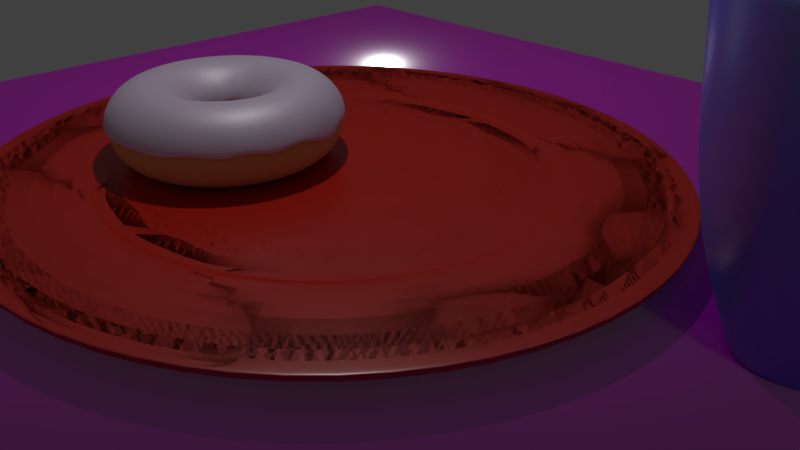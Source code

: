 # Source: Donut5.blend  (saved by Blender 2.79.0; exported with 4.5.12 LTS)
import bpy
from mathutils import Matrix  # noqa: F401  (used for matrix-valued properties, if any)

bpy.ops.wm.read_factory_settings(use_empty=True)
scene = bpy.context.scene
scene.name = 'Scene'

# ---- collections
col_collection_1 = bpy.data.collections.new('Collection 1'); scene.collection.children.link(col_collection_1)
col_collection_2 = bpy.data.collections.new('Collection 2'); scene.collection.children.link(col_collection_2)
col_collection_3 = bpy.data.collections.new('Collection 3'); scene.collection.children.link(col_collection_3)
col_collection_4 = bpy.data.collections.new('Collection 4'); scene.collection.children.link(col_collection_4)
col_collection_4.hide_render = True
col_collection_4.hide_viewport = True

# ---- images (referenced by path relative to the original .blend; pixels are not part of the script)
import os
ASSET_DIR = os.environ.get("B2B_ASSET_DIR", "")  # directory of the original .blend (textures are referenced by path, not embedded)
HERE = os.path.dirname(os.path.abspath(__file__))  # packed textures are extracted next to this script under _unpacked/

def load_image(name, relpath, width, height, colorspace="sRGB"):
    """Load a texture the original file referenced (path relative to the .blend, or extracted next to this script)."""
    p = next((c for c in (os.path.join(HERE, relpath), os.path.join(ASSET_DIR, relpath)) if relpath and os.path.exists(c)), "")
    if p:
        img = bpy.data.images.load(p, check_existing=True)
        img.name = name
    else:  # same state as the original file: an image datablock whose file is absent (Cycles renders it pink)
        img = bpy.data.images.new(name, width, height)
        img.source = "FILE"
        img.filepath = "//" + (relpath or name)
    img.colorspace_settings.name = colorspace
    return img
img_woodfinedark004_col_3k_jpg = load_image('WoodFineDark004_COL_3K.jpg', 'WoodFineDark004_COL_3K.jpg', 1024, 1024, 'sRGB')
img_woodfinedark004_nrm_3k_jpg = load_image('WoodFineDark004_NRM_3K.jpg', 'WoodFineDark004_NRM_3K.jpg', 1024, 1024, 'Non-Color')

# ---- materials (node trees are filled in below, after node groups)
mat_lukier = bpy.data.materials.new('Lukier')
mat_lukier.alpha_threshold = 0.0
mat_lukier.diffuse_color = (0.7379, 0.5972, 0.7991, 1.0)
mat_lukier.roughness = 0.5
mat_ciasto = bpy.data.materials.new('Ciasto')
mat_ciasto.alpha_threshold = 0.0
mat_ciasto.diffuse_color = (0.7106, 0.4043, 0.1603, 1.0)
mat_ciasto.roughness = 0.5
mat_material_001 = bpy.data.materials.new('Material.001')
mat_material_001.alpha_threshold = 0.0
mat_material_001.roughness = 0.5
mat_kubek = bpy.data.materials.new('Kubek')
mat_kubek.alpha_threshold = 0.0
mat_kubek.diffuse_color = (0.07619, 0.1221, 0.7991, 1.0)
mat_kubek.roughness = 0.5
mat_plate = bpy.data.materials.new('Plate')
mat_plate.alpha_threshold = 0.0
mat_plate.roughness = 0.5
mat_sprinklerand = bpy.data.materials.new('SprinkleRand')
mat_sprinklerand.alpha_threshold = 0.0
mat_sprinklerand.roughness = 0.5

# ---- material node trees
mat_lukier.use_nodes = True; mat_lukier.node_tree.nodes.clear()
_N = mat_lukier.node_tree.nodes; _L = mat_lukier.node_tree.links
n0 = _N.new('ShaderNodeOutputMaterial'); n0.name = 'Material Output'; n0.location = (383, 386)
n1 = _N.new('ShaderNodeBsdfDiffuse'); n1.name = 'Diffuse BSDF'; n1.location = (-110, 456)
n1.inputs[0].default_value = (0.7379, 0.5972, 0.7991, 1.0)
n1.inputs[1].default_value = 0.09259
n2 = _N.new('ShaderNodeMixShader'); n2.name = 'Mix Shader'; n2.location = (129, 405)
n2.inputs[0].default_value = 0.2818
n3 = _N.new('ShaderNodeBsdfAnisotropic'); n3.name = 'Glossy BSDF'; n3.location = (-112, 290)
n3.distribution = 'GGX'
n3.inputs[0].default_value = (0.8, 0.7386, 0.75, 1.0)
n3.inputs[1].default_value = 0.5401
_L.new(n2.outputs[0], n0.inputs[0])
_L.new(n3.outputs[0], n2.inputs[2])
_L.new(n1.outputs[0], n2.inputs[1])
n0.is_active_output = True
mat_material_001.use_nodes = True; mat_material_001.node_tree.nodes.clear()
_N = mat_material_001.node_tree.nodes; _L = mat_material_001.node_tree.links
n0 = _N.new('ShaderNodeOutputMaterial'); n0.name = 'Material Output'; n0.location = (378, 300)
n1 = _N.new('ShaderNodeBsdfDiffuse'); n1.name = 'Diffuse BSDF'; n1.location = (-151, 306)
n2 = _N.new('ShaderNodeMixShader'); n2.name = 'Mix Shader'; n2.location = (158, 294)
n2.inputs[0].default_value = 0.2
n3 = _N.new('ShaderNodeTexImage'); n3.name = 'Image Texture'; n3.location = (-487, 285)
n3.width = 140
n3.image = img_woodfinedark004_col_3k_jpg
n4 = _N.new('ShaderNodeNormalMap'); n4.name = 'Normal Map'; n4.location = (-445, -27)
n5 = _N.new('ShaderNodeTexImage'); n5.name = 'Image Texture.001'; n5.location = (-601, -163)
n5.width = 140
n5.image = img_woodfinedark004_nrm_3k_jpg
n6 = _N.new('ShaderNodeBsdfAnisotropic'); n6.name = 'Glossy BSDF'; n6.location = (-103, 113)
n6.distribution = 'GGX'
n6.inputs[1].default_value = 0.1414
_L.new(n1.outputs[0], n2.inputs[1])
_L.new(n2.outputs[0], n0.inputs[0])
_L.new(n6.outputs[0], n2.inputs[2])
_L.new(n3.outputs[0], n1.inputs[0])
_L.new(n5.outputs[0], n4.inputs[1])
_L.new(n4.outputs[0], n1.inputs[2])
_L.new(n4.outputs[0], n6.inputs[4])
n0.is_active_output = True
mat_kubek.use_nodes = True; mat_kubek.node_tree.nodes.clear()
_N = mat_kubek.node_tree.nodes; _L = mat_kubek.node_tree.links
n0 = _N.new('ShaderNodeOutputMaterial'); n0.name = 'Material Output'; n0.location = (411, 300)
n1 = _N.new('ShaderNodeMixShader'); n1.name = 'Mix Shader'; n1.location = (191, 314)
n1.inputs[0].default_value = 0.3
n2 = _N.new('ShaderNodeBsdfAnisotropic'); n2.name = 'Glossy BSDF'; n2.location = (-34, 195)
n2.distribution = 'GGX'
n2.inputs[1].default_value = 0.3162
n3 = _N.new('ShaderNodeBsdfDiffuse'); n3.name = 'Diffuse BSDF'; n3.location = (-39, 337)
n3.inputs[0].default_value = (0.07619, 0.1221, 0.7991, 1.0)
_L.new(n3.outputs[0], n1.inputs[1])
_L.new(n1.outputs[0], n0.inputs[0])
_L.new(n2.outputs[0], n1.inputs[2])
n0.is_active_output = True
mat_plate.use_nodes = True; mat_plate.node_tree.nodes.clear()
_N = mat_plate.node_tree.nodes; _L = mat_plate.node_tree.links
n0 = _N.new('ShaderNodeBsdfAnisotropic'); n0.name = 'Glossy BSDF'; n0.location = (3, 105)
n0.distribution = 'GGX'
n0.inputs[0].default_value = (1.0, 1.0, 1.0, 1.0)
n0.inputs[1].default_value = 0.3162
n1 = _N.new('ShaderNodeOutputMaterial'); n1.name = 'Material Output'; n1.location = (384, 196)
n2 = _N.new('ShaderNodeMixShader'); n2.name = 'Mix Shader'; n2.location = (202, 207)
n2.inputs[0].default_value = 0.1
n3 = _N.new('ShaderNodeBsdfDiffuse'); n3.name = 'Diffuse BSDF'; n3.location = (10, 300)
n3.inputs[0].default_value = (0.5203, 0.007318, 0.0, 1.0)
_L.new(n0.outputs[0], n2.inputs[2])
_L.new(n3.outputs[0], n2.inputs[1])
_L.new(n2.outputs[0], n1.inputs[0])
n1.is_active_output = True
mat_sprinklerand.use_nodes = True; mat_sprinklerand.node_tree.nodes.clear()
_N = mat_sprinklerand.node_tree.nodes; _L = mat_sprinklerand.node_tree.links
n0 = _N.new('ShaderNodeObjectInfo'); n0.name = 'Object Info'; n0.location = (-65, -298)
n1 = _N.new('ShaderNodeValToRGB'); n1.name = 'ColorRamp'; n1.location = (143, -228)
n1.color_ramp.interpolation = 'CONSTANT'
while len(n1.color_ramp.elements) > 1: n1.color_ramp.elements.remove(n1.color_ramp.elements[-1])
n1.color_ramp.elements[0].position = 0.0; n1.color_ramp.elements[0].color = (0.03111, 0.1504, 1.0, 1.0)
_e = n1.color_ramp.elements.new(0.1); _e.color = (0.0, 0.7468, 0.02801, 1.0)
_e = n1.color_ramp.elements.new(0.2); _e.color = (1.0, 1.0, 1.0, 1.0)
_e = n1.color_ramp.elements.new(0.3); _e.color = (0.2624, 0.0, 1.0, 1.0)
_e = n1.color_ramp.elements.new(0.4); _e.color = (0.01113, 1.0, 0.9313, 1.0)
_e = n1.color_ramp.elements.new(0.5); _e.color = (1.0, 0.5895, 0.0, 1.0)
_e = n1.color_ramp.elements.new(0.6); _e.color = (1.0, 0.02182, 0.0, 1.0)
_e = n1.color_ramp.elements.new(0.7); _e.color = (0.1603, 1.0, 0.0, 1.0)
_e = n1.color_ramp.elements.new(0.8); _e.color = (1.0, 0.2041, 0.6666, 1.0)
_e = n1.color_ramp.elements.new(0.9); _e.color = (0.001177, 1.0, 0.1971, 1.0)
_e = n1.color_ramp.elements.new(1.0); _e.color = (0.3441, 1.0, 0.002863, 1.0)
n2 = _N.new('ShaderNodeOutputMaterial'); n2.name = 'Material Output'; n2.location = (865, -235)
n3 = _N.new('ShaderNodeBsdfDiffuse'); n3.name = 'Diffuse BSDF.001'; n3.location = (474, -204)
n4 = _N.new('ShaderNodeBsdfAnisotropic'); n4.name = 'Glossy BSDF'; n4.location = (467, -410)
n4.distribution = 'GGX'
n4.inputs[1].default_value = 0.1414
n5 = _N.new('ShaderNodeMixShader'); n5.name = 'Mix Shader'; n5.location = (664, -325)
n5.inputs[0].default_value = 0.1
_L.new(n0.outputs[5], n1.inputs[0])
_L.new(n1.outputs[0], n3.inputs[0])
_L.new(n5.outputs[0], n2.inputs[0])
_L.new(n3.outputs[0], n5.inputs[1])
_L.new(n4.outputs[0], n5.inputs[2])
n2.is_active_output = True

# ---- world
world_world = bpy.data.worlds.new('World'); scene.world = world_world
world_world.color = (0.05088, 0.05088, 0.05088)
world_world.use_sun_shadow = False
world_world.sun_shadow_jitter_overblur = 0.0
world_world.cycles.sampling_method = 'MANUAL'

# ---- cameras
cam_camera = bpy.data.cameras.new('Camera')
cam_camera.clip_end = 100.0
cam_camera.lens = 35.0
cam_camera.sensor_width = 32.0
cam_camera.sensor_height = 18.0
cam_camera.ortho_scale = 7.314
cam_camera.dof.focus_distance = 0.0

# ---- lights
light_lamp = bpy.data.lights.new('Lamp', 'POINT')
light_lamp.transmission_factor = 0.0
light_lamp.cutoff_distance = 30.0
light_lamp.energy = 500.0
light_lamp.shadow_buffer_clip_start = 1.001
light_lamp.shadow_soft_size = 0.1
light_lamp.shadow_maximum_resolution = 0.006
light_lamp.use_absolute_resolution = True

# ---- meshes
me_torus_003 = bpy.data.meshes.new('Torus.003')
me_torus_003.from_pydata([(1.496, -0.005567, 0.1007), (1.457, 0.0, 0.2034), (1.335, 0.0, 0.3716), (1.155, 0.0, 0.4755), (0.9477, 0.0, 0.4973), (0.75, 0.0, 0.433), (0.5955, 0.0, 0.2939), (0.5109, 0.0, 0.1503), (0.501, -0.0001362, -0.06056), (1.464, 0.3029, 0.003069), (1.425, 0.3029, 0.2034), (1.305, 0.2775, 0.3716), (1.129, 0.24, 0.4755), (0.927, 0.197, 0.4973), (0.7336, 0.1559, 0.433), (0.5825, 0.1238, 0.2939), (0.4998, 0.1062, 0.1704), (0.4926, 0.09943, -0.01646), (1.375, 0.5871, -0.07208), (1.331, 0.5925, 0.2034), (1.219, 0.5428, 0.3716), (1.055, 0.4696, 0.4755), (0.8658, 0.3855, 0.4973), (0.6852, 0.3051, 0.433), (0.544, 0.2422, 0.2939), (0.4668, 0.2078, 0.1555), (0.4619, 0.203, 0.07785), (1.207, 0.8751, 0.08569), (1.179, 0.8563, 0.2034), (1.08, 0.7844, 0.3716), (0.934, 0.6786, 0.4755), (0.7667, 0.5571, 0.4973), (0.6068, 0.4408, 0.433), (0.4818, 0.35, 0.2939), (0.4133, 0.3003, 0.1313), (0.4091, 0.2974, 0.05023), (0.9948, 1.109, -0.008527), (0.9748, 1.083, 0.2034), (0.893, 0.9918, 0.3716), (0.7725, 0.858, 0.4755), (0.6342, 0.7043, 0.4973), (0.5018, 0.5574, 0.433), (0.3985, 0.4425, 0.2939), (0.3419, 0.3797, 0.2077), (0.3448, 0.3728, 0.05525), (0.7357, 1.292, 0.05961), (0.7284, 1.262, 0.2034), (0.6673, 1.156, 0.3716), (0.5773, 0.9998, 0.4755), (0.4739, 0.8208, 0.4973), (0.375, 0.6495, 0.433), (0.2977, 0.5157, 0.2939), (0.2555, 0.4425, 0.16), (0.2479, 0.4421, 0.02049), (0.44, 1.425, 0.08171), (0.4502, 1.385, 0.2034), (0.4124, 1.269, 0.3716), (0.3568, 1.098, 0.4755), (0.2929, 0.9014, 0.4973), (0.2318, 0.7133, 0.433), (0.184, 0.5663, 0.2939), (0.1579, 0.4859, 0.1793), (0.1569, 0.4855, 0.0714), (0.1526, 1.491, 0.1518), (0.1523, 1.449, 0.2034), (0.1395, 1.327, 0.3716), (0.1207, 1.148, 0.4755), (0.09907, 0.9425, 0.4973), (0.0784, 0.7459, 0.433), (0.06225, 0.5922, 0.2939), (0.05341, 0.5081, 0.14), (0.04972, 0.5014, 0.03053), (-0.1721, 1.491, -0.06489), (-0.1523, 1.449, 0.2034), (-0.1395, 1.327, 0.3716), (-0.1207, 1.148, 0.4755), (-0.09907, 0.9425, 0.4973), (-0.0784, 0.7459, 0.433), (-0.06225, 0.5922, 0.2939), (-0.05341, 0.5081, 0.1722), (-0.06227, 0.5066, -0.1091), (-0.4707, 1.427, -0.03127), (-0.4502, 1.385, 0.2034), (-0.4124, 1.269, 0.3716), (-0.3568, 1.098, 0.4755), (-0.2929, 0.9014, 0.4973), (-0.2318, 0.7133, 0.433), (-0.184, 0.5663, 0.2939), (-0.1579, 0.4859, 0.131), (-0.1691, 0.4813, -0.1089), (-0.7532, 1.299, 0.007257), (-0.7284, 1.262, 0.2034), (-0.6673, 1.156, 0.3716), (-0.5773, 0.9998, 0.4755), (-0.4739, 0.8208, 0.4973), (-0.375, 0.6495, 0.433), (-0.2977, 0.5157, 0.2939), (-0.2555, 0.4425, 0.1651), (-0.2642, 0.4414, -0.06485), (-1.012, 1.115, 0.003078), (-0.9748, 1.083, 0.2034), (-0.893, 0.9918, 0.3716), (-0.7725, 0.858, 0.4755), (-0.6342, 0.7043, 0.4973), (-0.5018, 0.5574, 0.433), (-0.3985, 0.4425, 0.2939), (-0.3419, 0.3797, 0.1858), (-0.3481, 0.3791, 0.05021), (-1.219, 0.8817, 0.08599), (-1.179, 0.8563, 0.2034), (-1.08, 0.7844, 0.3716), (-0.934, 0.6786, 0.4755), (-0.7667, 0.5571, 0.4973), (-0.6068, 0.4408, 0.433), (-0.4818, 0.35, 0.2939), (-0.4133, 0.3003, 0.1202), (-0.4188, 0.3002, 0.07402), (-1.371, 0.6101, 0.1083), (-1.331, 0.5925, 0.2034), (-1.219, 0.5428, 0.3716), (-1.055, 0.4696, 0.4755), (-0.8658, 0.3855, 0.4973), (-0.6852, 0.3051, 0.433), (-0.544, 0.2422, 0.2939), (-0.4668, 0.2078, 0.1633), (-0.4721, 0.2072, 0.003545), (-1.474, 0.3119, 0.04399), (-1.425, 0.3029, 0.2034), (-1.305, 0.2775, 0.3716), (-1.129, 0.24, 0.4755), (-0.927, 0.197, 0.4973), (-0.7336, 0.1559, 0.433), (-0.5825, 0.1238, 0.2939), (-0.4998, 0.1062, 0.161), (-0.5008, 0.106, -0.004855), (-1.505, 1.373e-07, 0.02284), (-1.457, 1.274e-07, 0.2034), (-1.335, 1.167e-07, 0.3716), (-1.155, 1.009e-07, 0.4755), (-0.9477, 8.285e-08, 0.4973), (-0.75, 6.557e-08, 0.433), (-0.5955, 5.206e-08, 0.2939), (-0.5109, 4.467e-08, 0.1697), (-0.5189, 5.504e-08, -0.01004), (-1.47, -0.3119, -0.004588), (-1.425, -0.3029, 0.2034), (-1.305, -0.2775, 0.3716), (-1.129, -0.24, 0.4755), (-0.927, -0.197, 0.4973), (-0.7336, -0.1559, 0.433), (-0.5825, -0.1238, 0.2939), (-0.4998, -0.1062, 0.1635), (-0.5, -0.1062, -0.02313), (-1.371, -0.6101, 0.01292), (-1.331, -0.5925, 0.2034), (-1.219, -0.5428, 0.3716), (-1.055, -0.4696, 0.4755), (-0.8658, -0.3855, 0.4973), (-0.6852, -0.3051, 0.433), (-0.544, -0.2422, 0.2939), (-0.4668, -0.2078, 0.1374), (-0.4713, -0.2078, -0.1155), (-1.214, -0.8817, 0.05348), (-1.179, -0.8563, 0.2034), (-1.08, -0.7844, 0.3716), (-0.934, -0.6786, 0.4755), (-0.7667, -0.5571, 0.4973), (-0.6068, -0.4408, 0.433), (-0.4818, -0.35, 0.2939), (-0.4133, -0.3003, 0.1823), (-0.4169, -0.3003, -0.00974), (-1.005, -1.115, 0.0321), (-0.9748, -1.083, 0.2034), (-0.893, -0.9918, 0.3716), (-0.7725, -0.858, 0.4755), (-0.6342, -0.7043, 0.4973), (-0.5018, -0.5574, 0.433), (-0.3985, -0.4425, 0.2939), (-0.3419, -0.3797, 0.139), (-0.3443, -0.3797, 0.01514), (-0.7512, -1.299, 0.04659), (-0.7284, -1.262, 0.2034), (-0.6673, -1.156, 0.3716), (-0.5773, -0.9998, 0.4755), (-0.4739, -0.8208, 0.4973), (-0.375, -0.6495, 0.433), (-0.2977, -0.5157, 0.2939), (-0.2555, -0.4425, 0.128), (-0.2631, -0.4425, 0.003054), (-0.4641, -1.427, 0.02378), (-0.4502, -1.385, 0.2034), (-0.4124, -1.269, 0.3716), (-0.3568, -1.098, 0.4755), (-0.2929, -0.9014, 0.4973), (-0.2318, -0.7133, 0.433), (-0.184, -0.5663, 0.2939), (-0.1579, -0.4859, 0.1307), (-0.1619, -0.4862, -0.003153), (-0.1573, -1.492, 0.007297), (-0.1523, -1.449, 0.2034), (-0.1395, -1.327, 0.3716), (-0.1207, -1.148, 0.4755), (-0.09907, -0.9425, 0.4973), (-0.0784, -0.7459, 0.433), (-0.06225, -0.5922, 0.2939), (-0.05341, -0.5081, 0.1823), (-0.05661, -0.5086, -0.03246), (0.1554, -1.492, 0.0415), (0.1523, -1.449, 0.2034), (0.1395, -1.327, 0.3716), (0.1207, -1.148, 0.4755), (0.09906, -0.9425, 0.4973), (0.0784, -0.7459, 0.433), (0.06225, -0.5922, 0.2939), (0.05341, -0.5081, 0.144), (0.04553, -0.5082, -0.08645), (0.463, -1.427, 0.01885), (0.4502, -1.385, 0.2034), (0.4124, -1.269, 0.3716), (0.3568, -1.098, 0.4755), (0.2929, -0.9014, 0.4973), (0.2318, -0.7133, 0.433), (0.184, -0.5663, 0.2939), (0.1579, -0.4859, 0.2028), (0.1511, -0.4867, -0.07671), (0.747, -1.299, 0.007643), (0.7284, -1.262, 0.2034), (0.6673, -1.156, 0.3716), (0.5773, -0.9998, 0.4755), (0.4739, -0.8208, 0.4973), (0.375, -0.6495, 0.433), (0.2977, -0.5157, 0.2939), (0.2555, -0.4425, 0.1549), (0.2508, -0.4466, -0.008574), (1.001, -1.116, 0.07394), (0.9748, -1.083, 0.2034), (0.893, -0.9918, 0.3716), (0.7725, -0.858, 0.4755), (0.6342, -0.7043, 0.4973), (0.5018, -0.5574, 0.433), (0.3985, -0.4425, 0.2939), (0.3419, -0.3797, 0.2056), (0.3325, -0.3805, -0.03597), (1.212, -0.8821, -0.01124), (1.179, -0.8563, 0.2034), (1.08, -0.7844, 0.3716), (0.934, -0.6786, 0.4755), (0.7667, -0.5571, 0.4973), (0.6068, -0.4408, 0.433), (0.4818, -0.35, 0.2939), (0.4133, -0.3003, 0.1727), (0.4162, -0.3064, -0.01521), (1.369, -0.6136, 0.09505), (1.331, -0.5925, 0.2034), (1.219, -0.5428, 0.3716), (1.055, -0.4696, 0.4755), (0.8658, -0.3855, 0.4973), (0.6852, -0.3051, 0.433), (0.544, -0.2422, 0.2939), (0.4668, -0.2078, 0.1666), (0.4651, -0.2129, -0.04719), (1.47, -0.3209, -0.01536), (1.425, -0.3029, 0.2034), (1.305, -0.2775, 0.3716), (1.129, -0.24, 0.4755), (0.927, -0.197, 0.4973), (0.7336, -0.1559, 0.433), (0.5825, -0.1238, 0.2939), (0.4998, -0.1062, 0.1938), (0.5008, -0.1142, -0.02413)], [], [(0, 1, 10, 9), (1, 2, 11, 10), (2, 3, 12, 11), (3, 4, 13, 12), (4, 5, 14, 13), (5, 6, 15, 14), (6, 7, 16, 15), (7, 8, 17, 16), (9, 10, 19, 18), (10, 11, 20, 19), (11, 12, 21, 20), (12, 13, 22, 21), (13, 14, 23, 22), (14, 15, 24, 23), (15, 16, 25, 24), (16, 17, 26, 25), (18, 19, 28, 27), (19, 20, 29, 28), (20, 21, 30, 29), (21, 22, 31, 30), (22, 23, 32, 31), (23, 24, 33, 32), (24, 25, 34, 33), (25, 26, 35, 34), (27, 28, 37, 36), (28, 29, 38, 37), (29, 30, 39, 38), (30, 31, 40, 39), (31, 32, 41, 40), (32, 33, 42, 41), (33, 34, 43, 42), (34, 35, 44, 43), (36, 37, 46, 45), (37, 38, 47, 46), (38, 39, 48, 47), (39, 40, 49, 48), (40, 41, 50, 49), (41, 42, 51, 50), (42, 43, 52, 51), (43, 44, 53, 52), (45, 46, 55, 54), (46, 47, 56, 55), (47, 48, 57, 56), (48, 49, 58, 57), (49, 50, 59, 58), (50, 51, 60, 59), (51, 52, 61, 60), (52, 53, 62, 61), (54, 55, 64, 63), (55, 56, 65, 64), (56, 57, 66, 65), (57, 58, 67, 66), (58, 59, 68, 67), (59, 60, 69, 68), (60, 61, 70, 69), (61, 62, 71, 70), (63, 64, 73, 72), (64, 65, 74, 73), (65, 66, 75, 74), (66, 67, 76, 75), (67, 68, 77, 76), (68, 69, 78, 77), (69, 70, 79, 78), (70, 71, 80, 79), (72, 73, 82, 81), (73, 74, 83, 82), (74, 75, 84, 83), (75, 76, 85, 84), (76, 77, 86, 85), (77, 78, 87, 86), (78, 79, 88, 87), (79, 80, 89, 88), (81, 82, 91, 90), (82, 83, 92, 91), (83, 84, 93, 92), (84, 85, 94, 93), (85, 86, 95, 94), (86, 87, 96, 95), (87, 88, 97, 96), (88, 89, 98, 97), (90, 91, 100, 99), (91, 92, 101, 100), (92, 93, 102, 101), (93, 94, 103, 102), (94, 95, 104, 103), (95, 96, 105, 104), (96, 97, 106, 105), (97, 98, 107, 106), (99, 100, 109, 108), (100, 101, 110, 109), (101, 102, 111, 110), (102, 103, 112, 111), (103, 104, 113, 112), (104, 105, 114, 113), (105, 106, 115, 114), (106, 107, 116, 115), (108, 109, 118, 117), (109, 110, 119, 118), (110, 111, 120, 119), (111, 112, 121, 120), (112, 113, 122, 121), (113, 114, 123, 122), (114, 115, 124, 123), (115, 116, 125, 124), (117, 118, 127, 126), (118, 119, 128, 127), (119, 120, 129, 128), (120, 121, 130, 129), (121, 122, 131, 130), (122, 123, 132, 131), (123, 124, 133, 132), (124, 125, 134, 133), (126, 127, 136, 135), (127, 128, 137, 136), (128, 129, 138, 137), (129, 130, 139, 138), (130, 131, 140, 139), (131, 132, 141, 140), (132, 133, 142, 141), (133, 134, 143, 142), (135, 136, 145, 144), (136, 137, 146, 145), (137, 138, 147, 146), (138, 139, 148, 147), (139, 140, 149, 148), (140, 141, 150, 149), (141, 142, 151, 150), (142, 143, 152, 151), (144, 145, 154, 153), (145, 146, 155, 154), (146, 147, 156, 155), (147, 148, 157, 156), (148, 149, 158, 157), (149, 150, 159, 158), (150, 151, 160, 159), (151, 152, 161, 160), (153, 154, 163, 162), (154, 155, 164, 163), (155, 156, 165, 164), (156, 157, 166, 165), (157, 158, 167, 166), (158, 159, 168, 167), (159, 160, 169, 168), (160, 161, 170, 169), (162, 163, 172, 171), (163, 164, 173, 172), (164, 165, 174, 173), (165, 166, 175, 174), (166, 167, 176, 175), (167, 168, 177, 176), (168, 169, 178, 177), (169, 170, 179, 178), (171, 172, 181, 180), (172, 173, 182, 181), (173, 174, 183, 182), (174, 175, 184, 183), (175, 176, 185, 184), (176, 177, 186, 185), (177, 178, 187, 186), (178, 179, 188, 187), (180, 181, 190, 189), (181, 182, 191, 190), (182, 183, 192, 191), (183, 184, 193, 192), (184, 185, 194, 193), (185, 186, 195, 194), (186, 187, 196, 195), (187, 188, 197, 196), (189, 190, 199, 198), (190, 191, 200, 199), (191, 192, 201, 200), (192, 193, 202, 201), (193, 194, 203, 202), (194, 195, 204, 203), (195, 196, 205, 204), (196, 197, 206, 205), (198, 199, 208, 207), (199, 200, 209, 208), (200, 201, 210, 209), (201, 202, 211, 210), (202, 203, 212, 211), (203, 204, 213, 212), (204, 205, 214, 213), (205, 206, 215, 214), (207, 208, 217, 216), (208, 209, 218, 217), (209, 210, 219, 218), (210, 211, 220, 219), (211, 212, 221, 220), (212, 213, 222, 221), (213, 214, 223, 222), (214, 215, 224, 223), (216, 217, 226, 225), (217, 218, 227, 226), (218, 219, 228, 227), (219, 220, 229, 228), (220, 221, 230, 229), (221, 222, 231, 230), (222, 223, 232, 231), (223, 224, 233, 232), (225, 226, 235, 234), (226, 227, 236, 235), (227, 228, 237, 236), (228, 229, 238, 237), (229, 230, 239, 238), (230, 231, 240, 239), (231, 232, 241, 240), (232, 233, 242, 241), (234, 235, 244, 243), (235, 236, 245, 244), (236, 237, 246, 245), (237, 238, 247, 246), (238, 239, 248, 247), (239, 240, 249, 248), (240, 241, 250, 249), (241, 242, 251, 250), (243, 244, 253, 252), (244, 245, 254, 253), (245, 246, 255, 254), (246, 247, 256, 255), (247, 248, 257, 256), (248, 249, 258, 257), (249, 250, 259, 258), (250, 251, 260, 259), (252, 253, 262, 261), (253, 254, 263, 262), (254, 255, 264, 263), (255, 256, 265, 264), (256, 257, 266, 265), (257, 258, 267, 266), (258, 259, 268, 267), (259, 260, 269, 268), (261, 262, 1, 0), (262, 263, 2, 1), (263, 264, 3, 2), (264, 265, 4, 3), (265, 266, 5, 4), (266, 267, 6, 5), (267, 268, 7, 6), (268, 269, 8, 7)])
me_torus_003.polygons.foreach_set('use_smooth', [True] * 240)
me_torus_003.materials.append(mat_lukier)
me_torus_003.use_remesh_preserve_volume = False
me_torus_003.use_remesh_preserve_attributes = False
me_torus_003.use_mirror_vertex_groups = False
me_torus_003.update()
me_torus_002 = bpy.data.meshes.new('Torus.002')
me_torus_002.from_pydata([(1.5, 0.0, 0.0), (1.457, 0.0, 0.2034), (1.335, 0.0, 0.3716), (1.155, 0.0, 0.4755), (0.9477, 0.0, 0.4973), (0.75, 0.0, 0.433), (0.5955, 0.0, 0.2939), (0.5109, 0.0, 0.104), (0.5109, 0.0, -0.104), (0.5955, 0.0, -0.2939), (0.75, 0.0, -0.433), (0.9477, 0.0, -0.4973), (1.155, 0.0, -0.4755), (1.335, 0.0, -0.3716), (1.457, 0.0, -0.2034), (1.467, 0.3119, 0.0), (1.425, 0.3029, 0.2034), (1.305, 0.2775, 0.3716), (1.129, 0.24, 0.4755), (0.927, 0.197, 0.4973), (0.7336, 0.1559, 0.433), (0.5825, 0.1238, 0.2939), (0.4998, 0.1062, 0.104), (0.4998, 0.1062, -0.104), (0.5825, 0.1238, -0.2939), (0.7336, 0.1559, -0.433), (0.927, 0.197, -0.4973), (1.129, 0.24, -0.4755), (1.305, 0.2775, -0.3716), (1.425, 0.3029, -0.2034), (1.37, 0.6101, 0.0), (1.331, 0.5925, 0.2034), (1.219, 0.5428, 0.3716), (1.055, 0.4696, 0.4755), (0.8658, 0.3855, 0.4973), (0.6852, 0.3051, 0.433), (0.544, 0.2422, 0.2939), (0.4668, 0.2078, 0.104), (0.4668, 0.2078, -0.104), (0.544, 0.2422, -0.2939), (0.6852, 0.3051, -0.433), (0.8658, 0.3855, -0.4973), (1.055, 0.4696, -0.4755), (1.219, 0.5428, -0.3716), (1.331, 0.5925, -0.2034), (1.214, 0.8817, 0.0), (1.179, 0.8563, 0.2034), (1.08, 0.7844, 0.3716), (0.934, 0.6786, 0.4755), (0.7667, 0.5571, 0.4973), (0.6068, 0.4408, 0.433), (0.4818, 0.35, 0.2939), (0.4133, 0.3003, 0.104), (0.4133, 0.3003, -0.104), (0.4818, 0.35, -0.2939), (0.6068, 0.4408, -0.433), (0.7667, 0.5571, -0.4973), (0.934, 0.6786, -0.4755), (1.08, 0.7844, -0.3716), (1.179, 0.8563, -0.2034), (1.004, 1.115, 0.0), (0.9748, 1.083, 0.2034), (0.893, 0.9918, 0.3716), (0.7725, 0.858, 0.4755), (0.6342, 0.7043, 0.4973), (0.5018, 0.5574, 0.433), (0.3985, 0.4425, 0.2939), (0.3419, 0.3797, 0.104), (0.3419, 0.3797, -0.104), (0.3985, 0.4425, -0.2939), (0.5018, 0.5574, -0.433), (0.6342, 0.7043, -0.4973), (0.7725, 0.858, -0.4755), (0.893, 0.9918, -0.3716), (0.9748, 1.083, -0.2034), (0.75, 1.299, 0.0), (0.7284, 1.262, 0.2034), (0.6673, 1.156, 0.3716), (0.5773, 0.9998, 0.4755), (0.4739, 0.8208, 0.4973), (0.375, 0.6495, 0.433), (0.2977, 0.5157, 0.2939), (0.2555, 0.4425, 0.104), (0.2555, 0.4425, -0.104), (0.2977, 0.5157, -0.2939), (0.375, 0.6495, -0.433), (0.4739, 0.8208, -0.4973), (0.5773, 0.9998, -0.4755), (0.6673, 1.156, -0.3716), (0.7284, 1.262, -0.2034), (0.4635, 1.427, 0.0), (0.4502, 1.385, 0.2034), (0.4124, 1.269, 0.3716), (0.3568, 1.098, 0.4755), (0.2929, 0.9014, 0.4973), (0.2318, 0.7133, 0.433), (0.184, 0.5663, 0.2939), (0.1579, 0.4859, 0.104), (0.1579, 0.4859, -0.104), (0.184, 0.5663, -0.2939), (0.2318, 0.7133, -0.433), (0.2929, 0.9014, -0.4973), (0.3568, 1.098, -0.4755), (0.4124, 1.269, -0.3716), (0.4502, 1.385, -0.2034), (0.1568, 1.492, 0.0), (0.1523, 1.449, 0.2034), (0.1395, 1.327, 0.3716), (0.1207, 1.148, 0.4755), (0.09907, 0.9425, 0.4973), (0.0784, 0.7459, 0.433), (0.06225, 0.5922, 0.2939), (0.05341, 0.5081, 0.104), (0.05341, 0.5081, -0.104), (0.06225, 0.5922, -0.2939), (0.0784, 0.7459, -0.433), (0.09907, 0.9425, -0.4973), (0.1207, 1.148, -0.4755), (0.1395, 1.327, -0.3716), (0.1523, 1.449, -0.2034), (-0.1568, 1.492, 0.0), (-0.1523, 1.449, 0.2034), (-0.1395, 1.327, 0.3716), (-0.1207, 1.148, 0.4755), (-0.09907, 0.9425, 0.4973), (-0.0784, 0.7459, 0.433), (-0.06225, 0.5922, 0.2939), (-0.05341, 0.5081, 0.104), (-0.05341, 0.5081, -0.104), (-0.06225, 0.5922, -0.2939), (-0.0784, 0.7459, -0.433), (-0.09907, 0.9425, -0.4973), (-0.1207, 1.148, -0.4755), (-0.1395, 1.327, -0.3716), (-0.1523, 1.449, -0.2034), (-0.4635, 1.427, 0.0), (-0.4502, 1.385, 0.2034), (-0.4124, 1.269, 0.3716), (-0.3568, 1.098, 0.4755), (-0.2929, 0.9014, 0.4973), (-0.2318, 0.7133, 0.433), (-0.184, 0.5663, 0.2939), (-0.1579, 0.4859, 0.104), (-0.1579, 0.4859, -0.104), (-0.184, 0.5663, -0.2939), (-0.2318, 0.7133, -0.433), (-0.2929, 0.9014, -0.4973), (-0.3568, 1.098, -0.4755), (-0.4124, 1.269, -0.3716), (-0.4502, 1.385, -0.2034), (-0.75, 1.299, 0.0), (-0.7284, 1.262, 0.2034), (-0.6673, 1.156, 0.3716), (-0.5773, 0.9998, 0.4755), (-0.4739, 0.8208, 0.4973), (-0.375, 0.6495, 0.433), (-0.2977, 0.5157, 0.2939), (-0.2555, 0.4425, 0.104), (-0.2555, 0.4425, -0.104), (-0.2977, 0.5157, -0.2939), (-0.375, 0.6495, -0.433), (-0.4739, 0.8208, -0.4973), (-0.5773, 0.9998, -0.4755), (-0.6673, 1.156, -0.3716), (-0.7284, 1.262, -0.2034), (-1.004, 1.115, 0.0), (-0.9748, 1.083, 0.2034), (-0.893, 0.9918, 0.3716), (-0.7725, 0.858, 0.4755), (-0.6342, 0.7043, 0.4973), (-0.5018, 0.5574, 0.433), (-0.3985, 0.4425, 0.2939), (-0.3419, 0.3797, 0.104), (-0.3419, 0.3797, -0.104), (-0.3985, 0.4425, -0.2939), (-0.5018, 0.5574, -0.433), (-0.6342, 0.7043, -0.4973), (-0.7725, 0.858, -0.4755), (-0.893, 0.9918, -0.3716), (-0.9748, 1.083, -0.2034), (-1.214, 0.8817, 0.0), (-1.179, 0.8563, 0.2034), (-1.08, 0.7844, 0.3716), (-0.934, 0.6786, 0.4755), (-0.7667, 0.5571, 0.4973), (-0.6068, 0.4408, 0.433), (-0.4818, 0.35, 0.2939), (-0.4133, 0.3003, 0.104), (-0.4133, 0.3003, -0.104), (-0.4818, 0.35, -0.2939), (-0.6068, 0.4408, -0.433), (-0.7667, 0.5571, -0.4973), (-0.934, 0.6786, -0.4755), (-1.08, 0.7844, -0.3716), (-1.179, 0.8563, -0.2034), (-1.37, 0.6101, 0.0), (-1.331, 0.5925, 0.2034), (-1.219, 0.5428, 0.3716), (-1.055, 0.4696, 0.4755), (-0.8658, 0.3855, 0.4973), (-0.6852, 0.3051, 0.433), (-0.544, 0.2422, 0.2939), (-0.4668, 0.2078, 0.104), (-0.4668, 0.2078, -0.104), (-0.544, 0.2422, -0.2939), (-0.6852, 0.3051, -0.433), (-0.8658, 0.3855, -0.4973), (-1.055, 0.4696, -0.4755), (-1.219, 0.5428, -0.3716), (-1.331, 0.5925, -0.2034), (-1.467, 0.3119, 0.0), (-1.425, 0.3029, 0.2034), (-1.305, 0.2775, 0.3716), (-1.129, 0.24, 0.4755), (-0.927, 0.197, 0.4973), (-0.7336, 0.1559, 0.433), (-0.5825, 0.1238, 0.2939), (-0.4998, 0.1062, 0.104), (-0.4998, 0.1062, -0.104), (-0.5825, 0.1238, -0.2939), (-0.7336, 0.1559, -0.433), (-0.927, 0.197, -0.4973), (-1.129, 0.24, -0.4755), (-1.305, 0.2775, -0.3716), (-1.425, 0.3029, -0.2034), (-1.5, 1.311e-07, 0.0), (-1.457, 1.274e-07, 0.2034), (-1.335, 1.167e-07, 0.3716), (-1.155, 1.009e-07, 0.4755), (-0.9477, 8.285e-08, 0.4973), (-0.75, 6.557e-08, 0.433), (-0.5955, 5.206e-08, 0.2939), (-0.5109, 4.467e-08, 0.104), (-0.5109, 4.467e-08, -0.104), (-0.5955, 5.206e-08, -0.2939), (-0.75, 6.557e-08, -0.433), (-0.9477, 8.285e-08, -0.4973), (-1.155, 1.009e-07, -0.4755), (-1.335, 1.167e-07, -0.3716), (-1.457, 1.274e-07, -0.2034), (-1.467, -0.3119, 0.0), (-1.425, -0.3029, 0.2034), (-1.305, -0.2775, 0.3716), (-1.129, -0.24, 0.4755), (-0.927, -0.197, 0.4973), (-0.7336, -0.1559, 0.433), (-0.5825, -0.1238, 0.2939), (-0.4998, -0.1062, 0.104), (-0.4998, -0.1062, -0.104), (-0.5825, -0.1238, -0.2939), (-0.7336, -0.1559, -0.433), (-0.927, -0.197, -0.4973), (-1.129, -0.24, -0.4755), (-1.305, -0.2775, -0.3716), (-1.425, -0.3029, -0.2034), (-1.37, -0.6101, 0.0), (-1.331, -0.5925, 0.2034), (-1.219, -0.5428, 0.3716), (-1.055, -0.4696, 0.4755), (-0.8658, -0.3855, 0.4973), (-0.6852, -0.3051, 0.433), (-0.544, -0.2422, 0.2939), (-0.4668, -0.2078, 0.104), (-0.4668, -0.2078, -0.104), (-0.544, -0.2422, -0.2939), (-0.6852, -0.3051, -0.433), (-0.8658, -0.3855, -0.4973), (-1.055, -0.4696, -0.4755), (-1.219, -0.5428, -0.3716), (-1.331, -0.5925, -0.2034), (-1.214, -0.8817, 0.0), (-1.179, -0.8563, 0.2034), (-1.08, -0.7844, 0.3716), (-0.934, -0.6786, 0.4755), (-0.7667, -0.5571, 0.4973), (-0.6068, -0.4408, 0.433), (-0.4818, -0.35, 0.2939), (-0.4133, -0.3003, 0.104), (-0.4133, -0.3003, -0.104), (-0.4818, -0.35, -0.2939), (-0.6068, -0.4408, -0.433), (-0.7667, -0.5571, -0.4973), (-0.934, -0.6786, -0.4755), (-1.08, -0.7844, -0.3716), (-1.179, -0.8563, -0.2034), (-1.004, -1.115, 0.0), (-0.9748, -1.083, 0.2034), (-0.893, -0.9918, 0.3716), (-0.7725, -0.858, 0.4755), (-0.6342, -0.7043, 0.4973), (-0.5018, -0.5574, 0.433), (-0.3985, -0.4425, 0.2939), (-0.3419, -0.3797, 0.104), (-0.3419, -0.3797, -0.104), (-0.3985, -0.4425, -0.2939), (-0.5018, -0.5574, -0.433), (-0.6342, -0.7043, -0.4973), (-0.7725, -0.858, -0.4755), (-0.893, -0.9918, -0.3716), (-0.9748, -1.083, -0.2034), (-0.75, -1.299, 0.0), (-0.7284, -1.262, 0.2034), (-0.6673, -1.156, 0.3716), (-0.5773, -0.9998, 0.4755), (-0.4739, -0.8208, 0.4973), (-0.375, -0.6495, 0.433), (-0.2977, -0.5157, 0.2939), (-0.2555, -0.4425, 0.104), (-0.2555, -0.4425, -0.104), (-0.2977, -0.5157, -0.2939), (-0.375, -0.6495, -0.433), (-0.4739, -0.8208, -0.4973), (-0.5773, -0.9998, -0.4755), (-0.6673, -1.156, -0.3716), (-0.7284, -1.262, -0.2034), (-0.4635, -1.427, 0.0), (-0.4502, -1.385, 0.2034), (-0.4124, -1.269, 0.3716), (-0.3568, -1.098, 0.4755), (-0.2929, -0.9014, 0.4973), (-0.2318, -0.7133, 0.433), (-0.184, -0.5663, 0.2939), (-0.1579, -0.4859, 0.104), (-0.1579, -0.4859, -0.104), (-0.184, -0.5663, -0.2939), (-0.2318, -0.7133, -0.433), (-0.2929, -0.9014, -0.4973), (-0.3568, -1.098, -0.4755), (-0.4124, -1.269, -0.3716), (-0.4502, -1.385, -0.2034), (-0.1568, -1.492, 0.0), (-0.1523, -1.449, 0.2034), (-0.1395, -1.327, 0.3716), (-0.1207, -1.148, 0.4755), (-0.09907, -0.9425, 0.4973), (-0.0784, -0.7459, 0.433), (-0.06225, -0.5922, 0.2939), (-0.05341, -0.5081, 0.104), (-0.05341, -0.5081, -0.104), (-0.06225, -0.5922, -0.2939), (-0.0784, -0.7459, -0.433), (-0.09907, -0.9425, -0.4973), (-0.1207, -1.148, -0.4755), (-0.1395, -1.327, -0.3716), (-0.1523, -1.449, -0.2034), (0.1568, -1.492, 0.0), (0.1523, -1.449, 0.2034), (0.1395, -1.327, 0.3716), (0.1207, -1.148, 0.4755), (0.09906, -0.9425, 0.4973), (0.0784, -0.7459, 0.433), (0.06225, -0.5922, 0.2939), (0.05341, -0.5081, 0.104), (0.05341, -0.5081, -0.104), (0.06225, -0.5922, -0.2939), (0.0784, -0.7459, -0.433), (0.09906, -0.9425, -0.4973), (0.1207, -1.148, -0.4755), (0.1395, -1.327, -0.3716), (0.1523, -1.449, -0.2034), (0.4635, -1.427, 0.0), (0.4502, -1.385, 0.2034), (0.4124, -1.269, 0.3716), (0.3568, -1.098, 0.4755), (0.2929, -0.9014, 0.4973), (0.2318, -0.7133, 0.433), (0.184, -0.5663, 0.2939), (0.1579, -0.4859, 0.104), (0.1579, -0.4859, -0.104), (0.184, -0.5663, -0.2939), (0.2318, -0.7133, -0.433), (0.2929, -0.9014, -0.4973), (0.3568, -1.098, -0.4755), (0.4124, -1.269, -0.3716), (0.4502, -1.385, -0.2034), (0.75, -1.299, 0.0), (0.7284, -1.262, 0.2034), (0.6673, -1.156, 0.3716), (0.5773, -0.9998, 0.4755), (0.4739, -0.8208, 0.4973), (0.375, -0.6495, 0.433), (0.2977, -0.5157, 0.2939), (0.2555, -0.4425, 0.104), (0.2555, -0.4425, -0.104), (0.2977, -0.5157, -0.2939), (0.375, -0.6495, -0.433), (0.4739, -0.8208, -0.4973), (0.5773, -0.9998, -0.4755), (0.6673, -1.156, -0.3716), (0.7284, -1.262, -0.2034), (1.004, -1.115, 0.0), (0.9748, -1.083, 0.2034), (0.893, -0.9918, 0.3716), (0.7725, -0.858, 0.4755), (0.6342, -0.7043, 0.4973), (0.5018, -0.5574, 0.433), (0.3985, -0.4425, 0.2939), (0.3419, -0.3797, 0.104), (0.3419, -0.3797, -0.104), (0.3985, -0.4425, -0.2939), (0.5018, -0.5574, -0.433), (0.6342, -0.7043, -0.4973), (0.7725, -0.858, -0.4755), (0.893, -0.9918, -0.3716), (0.9748, -1.083, -0.2034), (1.214, -0.8817, 0.0), (1.179, -0.8563, 0.2034), (1.08, -0.7844, 0.3716), (0.934, -0.6786, 0.4755), (0.7667, -0.5571, 0.4973), (0.6068, -0.4408, 0.433), (0.4818, -0.35, 0.2939), (0.4133, -0.3003, 0.104), (0.4133, -0.3003, -0.104), (0.4818, -0.35, -0.2939), (0.6068, -0.4408, -0.433), (0.7667, -0.5571, -0.4973), (0.934, -0.6786, -0.4755), (1.08, -0.7844, -0.3716), (1.179, -0.8563, -0.2034), (1.37, -0.6101, 0.0), (1.331, -0.5925, 0.2034), (1.219, -0.5428, 0.3716), (1.055, -0.4696, 0.4755), (0.8658, -0.3855, 0.4973), (0.6852, -0.3051, 0.433), (0.544, -0.2422, 0.2939), (0.4668, -0.2078, 0.104), (0.4668, -0.2078, -0.104), (0.544, -0.2422, -0.2939), (0.6852, -0.3051, -0.433), (0.8658, -0.3855, -0.4973), (1.055, -0.4696, -0.4755), (1.219, -0.5428, -0.3716), (1.331, -0.5925, -0.2034), (1.467, -0.3119, 0.0), (1.425, -0.3029, 0.2034), (1.305, -0.2775, 0.3716), (1.129, -0.24, 0.4755), (0.927, -0.197, 0.4973), (0.7336, -0.1559, 0.433), (0.5825, -0.1238, 0.2939), (0.4998, -0.1062, 0.104), (0.4998, -0.1062, -0.104), (0.5825, -0.1238, -0.2939), (0.7336, -0.1559, -0.433), (0.927, -0.197, -0.4973), (1.129, -0.24, -0.4755), (1.305, -0.2775, -0.3716), (1.425, -0.3029, -0.2034)], [], [(0, 15, 16, 1), (1, 16, 17, 2), (2, 17, 18, 3), (3, 18, 19, 4), (4, 19, 20, 5), (5, 20, 21, 6), (6, 21, 22, 7), (7, 22, 23, 8), (8, 23, 24, 9), (9, 24, 25, 10), (10, 25, 26, 11), (11, 26, 27, 12), (12, 27, 28, 13), (13, 28, 29, 14), (14, 29, 15, 0), (15, 30, 31, 16), (16, 31, 32, 17), (17, 32, 33, 18), (18, 33, 34, 19), (19, 34, 35, 20), (20, 35, 36, 21), (21, 36, 37, 22), (22, 37, 38, 23), (23, 38, 39, 24), (24, 39, 40, 25), (25, 40, 41, 26), (26, 41, 42, 27), (27, 42, 43, 28), (28, 43, 44, 29), (29, 44, 30, 15), (30, 45, 46, 31), (31, 46, 47, 32), (32, 47, 48, 33), (33, 48, 49, 34), (34, 49, 50, 35), (35, 50, 51, 36), (36, 51, 52, 37), (37, 52, 53, 38), (38, 53, 54, 39), (39, 54, 55, 40), (40, 55, 56, 41), (41, 56, 57, 42), (42, 57, 58, 43), (43, 58, 59, 44), (44, 59, 45, 30), (45, 60, 61, 46), (46, 61, 62, 47), (47, 62, 63, 48), (48, 63, 64, 49), (49, 64, 65, 50), (50, 65, 66, 51), (51, 66, 67, 52), (52, 67, 68, 53), (53, 68, 69, 54), (54, 69, 70, 55), (55, 70, 71, 56), (56, 71, 72, 57), (57, 72, 73, 58), (58, 73, 74, 59), (59, 74, 60, 45), (60, 75, 76, 61), (61, 76, 77, 62), (62, 77, 78, 63), (63, 78, 79, 64), (64, 79, 80, 65), (65, 80, 81, 66), (66, 81, 82, 67), (67, 82, 83, 68), (68, 83, 84, 69), (69, 84, 85, 70), (70, 85, 86, 71), (71, 86, 87, 72), (72, 87, 88, 73), (73, 88, 89, 74), (74, 89, 75, 60), (75, 90, 91, 76), (76, 91, 92, 77), (77, 92, 93, 78), (78, 93, 94, 79), (79, 94, 95, 80), (80, 95, 96, 81), (81, 96, 97, 82), (82, 97, 98, 83), (83, 98, 99, 84), (84, 99, 100, 85), (85, 100, 101, 86), (86, 101, 102, 87), (87, 102, 103, 88), (88, 103, 104, 89), (89, 104, 90, 75), (90, 105, 106, 91), (91, 106, 107, 92), (92, 107, 108, 93), (93, 108, 109, 94), (94, 109, 110, 95), (95, 110, 111, 96), (96, 111, 112, 97), (97, 112, 113, 98), (98, 113, 114, 99), (99, 114, 115, 100), (100, 115, 116, 101), (101, 116, 117, 102), (102, 117, 118, 103), (103, 118, 119, 104), (104, 119, 105, 90), (105, 120, 121, 106), (106, 121, 122, 107), (107, 122, 123, 108), (108, 123, 124, 109), (109, 124, 125, 110), (110, 125, 126, 111), (111, 126, 127, 112), (112, 127, 128, 113), (113, 128, 129, 114), (114, 129, 130, 115), (115, 130, 131, 116), (116, 131, 132, 117), (117, 132, 133, 118), (118, 133, 134, 119), (119, 134, 120, 105), (120, 135, 136, 121), (121, 136, 137, 122), (122, 137, 138, 123), (123, 138, 139, 124), (124, 139, 140, 125), (125, 140, 141, 126), (126, 141, 142, 127), (127, 142, 143, 128), (128, 143, 144, 129), (129, 144, 145, 130), (130, 145, 146, 131), (131, 146, 147, 132), (132, 147, 148, 133), (133, 148, 149, 134), (134, 149, 135, 120), (135, 150, 151, 136), (136, 151, 152, 137), (137, 152, 153, 138), (138, 153, 154, 139), (139, 154, 155, 140), (140, 155, 156, 141), (141, 156, 157, 142), (142, 157, 158, 143), (143, 158, 159, 144), (144, 159, 160, 145), (145, 160, 161, 146), (146, 161, 162, 147), (147, 162, 163, 148), (148, 163, 164, 149), (149, 164, 150, 135), (150, 165, 166, 151), (151, 166, 167, 152), (152, 167, 168, 153), (153, 168, 169, 154), (154, 169, 170, 155), (155, 170, 171, 156), (156, 171, 172, 157), (157, 172, 173, 158), (158, 173, 174, 159), (159, 174, 175, 160), (160, 175, 176, 161), (161, 176, 177, 162), (162, 177, 178, 163), (163, 178, 179, 164), (164, 179, 165, 150), (165, 180, 181, 166), (166, 181, 182, 167), (167, 182, 183, 168), (168, 183, 184, 169), (169, 184, 185, 170), (170, 185, 186, 171), (171, 186, 187, 172), (172, 187, 188, 173), (173, 188, 189, 174), (174, 189, 190, 175), (175, 190, 191, 176), (176, 191, 192, 177), (177, 192, 193, 178), (178, 193, 194, 179), (179, 194, 180, 165), (180, 195, 196, 181), (181, 196, 197, 182), (182, 197, 198, 183), (183, 198, 199, 184), (184, 199, 200, 185), (185, 200, 201, 186), (186, 201, 202, 187), (187, 202, 203, 188), (188, 203, 204, 189), (189, 204, 205, 190), (190, 205, 206, 191), (191, 206, 207, 192), (192, 207, 208, 193), (193, 208, 209, 194), (194, 209, 195, 180), (195, 210, 211, 196), (196, 211, 212, 197), (197, 212, 213, 198), (198, 213, 214, 199), (199, 214, 215, 200), (200, 215, 216, 201), (201, 216, 217, 202), (202, 217, 218, 203), (203, 218, 219, 204), (204, 219, 220, 205), (205, 220, 221, 206), (206, 221, 222, 207), (207, 222, 223, 208), (208, 223, 224, 209), (209, 224, 210, 195), (210, 225, 226, 211), (211, 226, 227, 212), (212, 227, 228, 213), (213, 228, 229, 214), (214, 229, 230, 215), (215, 230, 231, 216), (216, 231, 232, 217), (217, 232, 233, 218), (218, 233, 234, 219), (219, 234, 235, 220), (220, 235, 236, 221), (221, 236, 237, 222), (222, 237, 238, 223), (223, 238, 239, 224), (224, 239, 225, 210), (225, 240, 241, 226), (226, 241, 242, 227), (227, 242, 243, 228), (228, 243, 244, 229), (229, 244, 245, 230), (230, 245, 246, 231), (231, 246, 247, 232), (232, 247, 248, 233), (233, 248, 249, 234), (234, 249, 250, 235), (235, 250, 251, 236), (236, 251, 252, 237), (237, 252, 253, 238), (238, 253, 254, 239), (239, 254, 240, 225), (240, 255, 256, 241), (241, 256, 257, 242), (242, 257, 258, 243), (243, 258, 259, 244), (244, 259, 260, 245), (245, 260, 261, 246), (246, 261, 262, 247), (247, 262, 263, 248), (248, 263, 264, 249), (249, 264, 265, 250), (250, 265, 266, 251), (251, 266, 267, 252), (252, 267, 268, 253), (253, 268, 269, 254), (254, 269, 255, 240), (255, 270, 271, 256), (256, 271, 272, 257), (257, 272, 273, 258), (258, 273, 274, 259), (259, 274, 275, 260), (260, 275, 276, 261), (261, 276, 277, 262), (262, 277, 278, 263), (263, 278, 279, 264), (264, 279, 280, 265), (265, 280, 281, 266), (266, 281, 282, 267), (267, 282, 283, 268), (268, 283, 284, 269), (269, 284, 270, 255), (270, 285, 286, 271), (271, 286, 287, 272), (272, 287, 288, 273), (273, 288, 289, 274), (274, 289, 290, 275), (275, 290, 291, 276), (276, 291, 292, 277), (277, 292, 293, 278), (278, 293, 294, 279), (279, 294, 295, 280), (280, 295, 296, 281), (281, 296, 297, 282), (282, 297, 298, 283), (283, 298, 299, 284), (284, 299, 285, 270), (285, 300, 301, 286), (286, 301, 302, 287), (287, 302, 303, 288), (288, 303, 304, 289), (289, 304, 305, 290), (290, 305, 306, 291), (291, 306, 307, 292), (292, 307, 308, 293), (293, 308, 309, 294), (294, 309, 310, 295), (295, 310, 311, 296), (296, 311, 312, 297), (297, 312, 313, 298), (298, 313, 314, 299), (299, 314, 300, 285), (300, 315, 316, 301), (301, 316, 317, 302), (302, 317, 318, 303), (303, 318, 319, 304), (304, 319, 320, 305), (305, 320, 321, 306), (306, 321, 322, 307), (307, 322, 323, 308), (308, 323, 324, 309), (309, 324, 325, 310), (310, 325, 326, 311), (311, 326, 327, 312), (312, 327, 328, 313), (313, 328, 329, 314), (314, 329, 315, 300), (315, 330, 331, 316), (316, 331, 332, 317), (317, 332, 333, 318), (318, 333, 334, 319), (319, 334, 335, 320), (320, 335, 336, 321), (321, 336, 337, 322), (322, 337, 338, 323), (323, 338, 339, 324), (324, 339, 340, 325), (325, 340, 341, 326), (326, 341, 342, 327), (327, 342, 343, 328), (328, 343, 344, 329), (329, 344, 330, 315), (330, 345, 346, 331), (331, 346, 347, 332), (332, 347, 348, 333), (333, 348, 349, 334), (334, 349, 350, 335), (335, 350, 351, 336), (336, 351, 352, 337), (337, 352, 353, 338), (338, 353, 354, 339), (339, 354, 355, 340), (340, 355, 356, 341), (341, 356, 357, 342), (342, 357, 358, 343), (343, 358, 359, 344), (344, 359, 345, 330), (345, 360, 361, 346), (346, 361, 362, 347), (347, 362, 363, 348), (348, 363, 364, 349), (349, 364, 365, 350), (350, 365, 366, 351), (351, 366, 367, 352), (352, 367, 368, 353), (353, 368, 369, 354), (354, 369, 370, 355), (355, 370, 371, 356), (356, 371, 372, 357), (357, 372, 373, 358), (358, 373, 374, 359), (359, 374, 360, 345), (360, 375, 376, 361), (361, 376, 377, 362), (362, 377, 378, 363), (363, 378, 379, 364), (364, 379, 380, 365), (365, 380, 381, 366), (366, 381, 382, 367), (367, 382, 383, 368), (368, 383, 384, 369), (369, 384, 385, 370), (370, 385, 386, 371), (371, 386, 387, 372), (372, 387, 388, 373), (373, 388, 389, 374), (374, 389, 375, 360), (375, 390, 391, 376), (376, 391, 392, 377), (377, 392, 393, 378), (378, 393, 394, 379), (379, 394, 395, 380), (380, 395, 396, 381), (381, 396, 397, 382), (382, 397, 398, 383), (383, 398, 399, 384), (384, 399, 400, 385), (385, 400, 401, 386), (386, 401, 402, 387), (387, 402, 403, 388), (388, 403, 404, 389), (389, 404, 390, 375), (390, 405, 406, 391), (391, 406, 407, 392), (392, 407, 408, 393), (393, 408, 409, 394), (394, 409, 410, 395), (395, 410, 411, 396), (396, 411, 412, 397), (397, 412, 413, 398), (398, 413, 414, 399), (399, 414, 415, 400), (400, 415, 416, 401), (401, 416, 417, 402), (402, 417, 418, 403), (403, 418, 419, 404), (404, 419, 405, 390), (405, 420, 421, 406), (406, 421, 422, 407), (407, 422, 423, 408), (408, 423, 424, 409), (409, 424, 425, 410), (410, 425, 426, 411), (411, 426, 427, 412), (412, 427, 428, 413), (413, 428, 429, 414), (414, 429, 430, 415), (415, 430, 431, 416), (416, 431, 432, 417), (417, 432, 433, 418), (418, 433, 434, 419), (419, 434, 420, 405), (420, 435, 436, 421), (421, 436, 437, 422), (422, 437, 438, 423), (423, 438, 439, 424), (424, 439, 440, 425), (425, 440, 441, 426), (426, 441, 442, 427), (427, 442, 443, 428), (428, 443, 444, 429), (429, 444, 445, 430), (430, 445, 446, 431), (431, 446, 447, 432), (432, 447, 448, 433), (433, 448, 449, 434), (434, 449, 435, 420), (435, 0, 1, 436), (436, 1, 2, 437), (437, 2, 3, 438), (438, 3, 4, 439), (439, 4, 5, 440), (440, 5, 6, 441), (441, 6, 7, 442), (442, 7, 8, 443), (443, 8, 9, 444), (444, 9, 10, 445), (445, 10, 11, 446), (446, 11, 12, 447), (447, 12, 13, 448), (448, 13, 14, 449), (449, 14, 0, 435)])
me_torus_002.polygons.foreach_set('use_smooth', [True] * 450)
me_torus_002.materials.append(mat_ciasto)
me_torus_002.use_remesh_preserve_volume = False
me_torus_002.use_remesh_preserve_attributes = False
me_torus_002.use_mirror_vertex_groups = False
me_torus_002.update()
me_plane = bpy.data.meshes.new('Plane')
me_plane.from_pydata([(-1.0, -1.0, 0.0), (1.0, -1.0, 0.0), (-1.0, 1.0, 0.0), (1.0, 1.0, 0.0)], [], [(0, 1, 3, 2)])
_uv = me_plane.uv_layers.new(name='UVMap')
_uv.uv.foreach_set('vector', [0.0001, 9.998e-05, 0.9999, 9.998e-05, 0.9999, 0.9999, 9.998e-05, 0.9999])
me_plane.materials.append(mat_material_001)
me_plane.use_remesh_preserve_volume = False
me_plane.use_remesh_preserve_attributes = False
me_plane.use_mirror_vertex_groups = False
me_plane.update()
me_cylinder = bpy.data.meshes.new('Cylinder')
me_cylinder.from_pydata([(-0.01929, 0.5291, -2.027), (-0.1591, 1.243, 1.352), (0.1911, 0.5285, -2.027), (0.3352, 1.242, 1.352), (0.3852, 0.4474, -2.027), (0.7912, 1.051, 1.352), (0.5335, 0.2982, -2.027), (1.14, 0.7006, 1.352), (0.6134, 0.1036, -2.027), (1.327, 0.2434, 1.352), (0.6128, -0.1068, -2.027), (1.326, -0.2509, 1.352), (0.5317, -0.3009, -2.027), (1.135, -0.7069, 1.352), (0.3825, -0.4492, -2.027), (0.7849, -1.055, 1.352), (0.1879, -0.5291, -2.027), (0.3277, -1.243, 1.352), (-0.0225, -0.5285, -2.027), (-0.1666, -1.242, 1.352), (-0.2166, -0.4474, -2.027), (-0.6226, -1.051, 1.352), (-0.3649, -0.2982, -2.027), (-0.9711, -0.7006, 1.352), (-0.4449, -0.1036, -2.027), (-1.159, -0.2434, 1.352), (-0.4442, 0.1068, -2.027), (-1.157, 0.2509, 1.352), (-0.3631, 0.3009, -2.027), (-0.9668, 0.7069, 1.352), (-0.2139, 0.4492, -2.027), (-0.6163, 1.055, 1.352), (-0.152, 1.207, -0.2692), (0.3279, 1.205, -0.2692), (0.7706, 1.02, -0.2692), (1.109, 0.6801, -0.2692), (1.291, 0.2363, -0.2692), (1.29, -0.2436, -0.2692), (1.105, -0.6863, -0.2692), (0.7644, -1.025, -0.2692), (0.3206, -1.207, -0.2692), (-0.1593, -1.205, -0.2692), (-0.602, -1.02, -0.2692), (-0.9403, -0.6801, -0.2692), (-1.123, -0.2363, -0.2692), (-1.121, 0.2436, -0.2692), (-0.9361, 0.6863, -0.2692), (-0.5958, 1.025, -0.2692), (-0.1752, 1.326, 1.333), (0.3518, 1.324, 1.333), (0.8382, 1.121, 1.333), (1.21, 0.7471, 1.333), (1.41, 0.2595, 1.333), (1.408, -0.2675, 1.333), (1.205, -0.7539, 1.333), (0.8314, -1.125, 1.333), (0.3438, -1.326, 1.333), (-0.1832, -1.324, 1.333), (-0.6696, -1.121, 1.333), (-1.041, -0.7471, 1.333), (-1.241, -0.2595, 1.333), (-1.24, 0.2675, 1.333), (-1.037, 0.7539, 1.333), (-0.6628, 1.125, 1.333), (0.2244, 0.6935, -2.007), (0.4791, 0.5871, -2.007), (0.6738, 0.3913, -2.007), (0.7786, 0.1359, -2.007), (0.7778, -0.1401, -2.007), (0.6714, -0.3948, -2.007), (0.4756, -0.5895, -2.007), (0.2202, -0.6943, -2.007), (-0.05583, -0.6935, -2.007), (-0.3106, -0.5871, -2.007), (-0.5052, -0.3913, -2.007), (-0.61, -0.1359, -2.007), (-0.6092, 0.1401, -2.007), (-0.5028, 0.3948, -2.007), (-0.307, 0.5895, -2.007), (-0.05163, 0.6943, -2.007), (0.3521, 1.325, 1.352), (-0.1755, 1.327, 1.352), (0.839, 1.122, 1.352), (1.211, 0.7479, 1.352), (1.411, 0.2598, 1.352), (1.41, -0.2678, 1.352), (1.206, -0.7547, 1.352), (0.8322, -1.127, 1.352), (0.3441, -1.327, 1.352), (-0.1835, -1.325, 1.352), (-0.6704, -1.122, 1.352), (-1.042, -0.7479, 1.352), (-1.243, -0.2598, 1.352), (-1.241, 0.2678, 1.352), (-1.038, 0.7547, 1.352), (-0.6636, 1.127, 1.352), (-0.05022, 0.6871, -2.027), (0.223, 0.6863, -2.027), (0.4751, 0.581, -2.027), (0.6676, 0.3872, -2.027), (0.7714, 0.1345, -2.027), (0.7706, -0.1387, -2.027), (0.6653, -0.3908, -2.027), (0.4715, -0.5833, -2.027), (0.2188, -0.6871, -2.027), (-0.05438, -0.6863, -2.027), (-0.3065, -0.581, -2.027), (-0.4991, -0.3872, -2.027), (-0.6028, -0.1345, -2.027), (-0.602, 0.1387, -2.027), (-0.4967, 0.3908, -2.027), (-0.3029, 0.5833, -2.027), (-0.1591, 1.243, 1.352), (0.3352, 1.242, 1.352), (0.7912, 1.051, 1.352), (1.14, 0.7006, 1.352), (1.327, 0.2434, 1.352), (1.326, -0.2509, 1.352), (1.135, -0.7069, 1.352), (0.7849, -1.055, 1.352), (0.3277, -1.243, 1.352), (-0.1666, -1.242, 1.352), (-0.6226, -1.051, 1.352), (-0.9711, -0.7006, 1.352), (-1.159, -0.2434, 1.352), (-1.157, 0.2509, 1.352), (-0.9668, 0.7069, 1.352), (-0.6163, 1.055, 1.352), (-0.03359, 0.6022, -2.01), (0.2058, 0.6014, -2.01), (0.4267, 0.5092, -2.01), (0.5955, 0.3394, -2.01), (0.6865, 0.1179, -2.01), (0.6857, -0.1215, -2.01), (0.5935, -0.3424, -2.01), (0.4236, -0.5112, -2.01), (0.2022, -0.6022, -2.01), (-0.03723, -0.6014, -2.01), (-0.2581, -0.5092, -2.01), (-0.4269, -0.3394, -2.01), (-0.5179, -0.1179, -2.01), (-0.5171, 0.1215, -2.01), (-0.4249, 0.3424, -2.01), (-0.2551, 0.5112, -2.01), (0.4526, -0.5548, -1.987), (0.2122, -0.6536, -1.987), (-0.04365, 0.6536, -1.987), (0.2162, 0.6528, -1.987), (-0.284, 0.5548, -1.987), (-0.0476, -0.6528, -1.987), (0.456, 0.5526, -1.987), (-0.2874, -0.5526, -1.987), (0.6391, 0.3683, -1.987), (-0.4706, -0.3683, -1.987), (0.7379, 0.1279, -1.987), (-0.5693, -0.1279, -1.987), (0.7371, -0.1319, -1.987), (-0.5685, 0.1319, -1.987), (0.6369, -0.3717, -1.987), (-0.4683, 0.3717, -1.987), (0.3046, -1.125, -0.6748), (0.3114, 1.124, -0.6748), (-0.1428, -1.124, -0.6748), (0.7242, 0.9514, -0.6748), (-0.5556, -0.9514, -0.6748), (1.04, 0.6341, -0.6748), (-0.871, -0.6341, -0.6748), (1.21, 0.2203, -0.6748), (-1.041, -0.2203, -0.6748), (1.208, -0.2271, -0.6748), (-1.04, 0.2271, -0.6748), (1.036, -0.6399, -0.6748), (-0.8671, 0.6399, -0.6748), (0.7184, -0.9553, -0.6748), (-0.136, 1.125, -0.6748), (-0.5498, 0.9553, -0.6748), (-0.03959, 0.6328, -2.027), (0.212, 0.6321, -2.027), (0.4442, 0.5351, -2.027), (0.6215, 0.3566, -2.027), (0.7171, 0.1239, -2.027), (0.7164, -0.1277, -2.027), (0.6194, -0.3599, -2.027), (0.4409, -0.5372, -2.027), (0.2082, -0.6328, -2.027), (-0.04342, -0.6321, -2.027), (-0.2756, -0.5351, -2.027), (-0.4529, -0.3566, -2.027), (-0.5485, -0.1239, -2.027), (-0.5478, 0.1277, -2.027), (-0.4508, 0.3599, -2.027), (-0.2723, 0.5372, -2.027), (0.2162, 0.6528, -2.01), (-0.04365, 0.6536, -2.01), (0.456, 0.5526, -2.01), (0.6391, 0.3683, -2.01), (0.7379, 0.1279, -2.01), (0.7371, -0.1319, -2.01), (0.6369, -0.3717, -2.01), (0.4526, -0.5548, -2.01), (0.2122, -0.6536, -2.01), (-0.0476, -0.6528, -2.01), (-0.2874, -0.5526, -2.01), (-0.4706, -0.3683, -2.01), (-0.5693, -0.1279, -2.01), (-0.5685, 0.1319, -2.01), (-0.4683, 0.3717, -2.01), (-0.284, 0.5548, -2.01), (0.3442, 1.286, 0.823), (0.8167, 1.089, 0.823), (1.178, 0.7257, 0.823), (1.372, 0.2521, 0.823), (1.371, -0.2599, 0.823), (1.173, -0.7324, 0.823), (0.81, -1.093, 0.823), (0.3364, -1.288, 0.823), (-0.1756, -1.286, 0.823), (-0.6481, -1.089, 0.823), (-1.009, -0.7258, 0.823), (-1.204, -0.2521, 0.823), (-1.202, 0.2599, 0.823), (-1.005, 0.7324, 0.823), (-0.6415, 1.093, 0.823), (-0.1678, 1.288, 0.823), (0.3387, 1.259, 0.4547), (0.8011, 1.066, 0.4547), (1.154, 0.7104, 0.4547), (1.345, 0.2468, 0.4547), (1.343, -0.2544, 0.4547), (1.15, -0.7168, 0.4547), (0.7947, -1.07, 0.4547), (0.3311, -1.261, 0.4547), (-0.1701, -1.259, 0.4547), (-0.6325, -1.066, 0.4547), (-0.9858, -0.7104, 0.4547), (-1.176, -0.2468, 0.4547), (-1.175, 0.2544, 0.4547), (-0.9815, 0.7168, 0.4547), (-0.6261, 1.07, 0.4547), (-0.1625, 1.261, 0.4547), (1.372, 0.2521, 0.823), (1.371, -0.2599, 0.823), (1.345, 0.2468, 0.4547), (1.343, -0.2544, 0.4547), (1.372, 0.2521, 0.823), (1.371, -0.2599, 0.823), (1.345, 0.2468, 0.4547), (1.343, -0.2544, 0.4547), (1.952, 0.2521, 1.077), (1.951, -0.2599, 1.077), (1.853, 0.2468, 0.8794), (1.852, -0.2544, 0.8799), (2.393, 0.2504, 0.5109), (2.392, -0.2617, 0.5124), (2.175, 0.245, 0.4745), (2.174, -0.2561, 0.4759), (2.339, 0.2486, -0.1952), (2.34, -0.2634, -0.1938), (2.154, 0.2432, -0.07434), (2.155, -0.2579, -0.07298), (1.721, 0.2461, -0.8743), (1.722, -0.266, -0.8738), (1.68, 0.2407, -0.6571), (1.681, -0.2605, -0.6566), (1.264, 0.2461, -1.267), (1.266, -0.266, -1.266), (1.223, 0.2407, -1.049), (1.225, -0.2605, -1.049), (-0.1213, 1.05, -1.029), (0.2962, 1.049, -1.029), (0.6814, 0.8878, -1.029), (0.9757, 0.5917, -1.029), (1.134, 0.2056, -1.029), (1.133, -0.2119, -1.029), (0.9721, -0.5971, -1.029), (0.676, -0.8914, -1.029), (0.2898, -1.05, -1.029), (-0.1276, -1.049, -1.029), (-0.5128, -0.8878, -1.029), (-0.8071, -0.5917, -1.029), (-0.9657, -0.2056, -1.029), (-0.9644, 0.2119, -1.029), (-0.8035, 0.5971, -1.029), (-0.5074, 0.8914, -1.029), (0.2656, 0.8974, -1.446), (0.5953, 0.7597, -1.446), (0.8471, 0.5064, -1.446), (0.9828, 0.1759, -1.446), (0.9817, -0.1813, -1.446), (0.844, -0.511, -1.446), (0.5907, -0.7628, -1.446), (0.2602, -0.8985, -1.446), (-0.09704, -0.8974, -1.446), (-0.4267, -0.7597, -1.446), (-0.6785, -0.5064, -1.446), (-0.8142, -0.1759, -1.446), (-0.8131, 0.1813, -1.446), (-0.6754, 0.511, -1.446), (-0.4221, 0.7628, -1.446), (-0.0916, 0.8985, -1.446), (1.38, 0.2468, 0.4845), (1.379, -0.2544, 0.4845), (1.413, 0.2521, 0.8408), (1.411, -0.2599, 0.8408), (1.16, 0.2157, -1.035), (1.159, -0.2259, -1.035), (1.064, -0.2057, -1.394), (1.064, 0.1961, -1.394)], [], [(48, 81, 80, 49), (49, 80, 82, 50), (50, 82, 83, 51), (51, 83, 84, 52), (52, 84, 85, 53), (53, 85, 86, 54), (54, 86, 87, 55), (55, 87, 88, 56), (56, 88, 89, 57), (57, 89, 90, 58), (58, 90, 91, 59), (59, 91, 92, 60), (60, 92, 93, 61), (61, 93, 94, 62), (27, 25, 124, 125), (62, 94, 95, 63), (63, 95, 81, 48), (0, 2, 4, 6, 8, 10, 12, 14, 16, 18, 20, 22, 24, 26, 28, 30), (283, 47, 32, 268), (282, 46, 47, 283), (281, 45, 46, 282), (280, 44, 45, 281), (279, 43, 44, 280), (278, 42, 43, 279), (277, 41, 42, 278), (276, 40, 41, 277), (275, 39, 40, 276), (274, 38, 39, 275), (273, 37, 38, 274), (272, 36, 37, 273), (271, 35, 36, 272), (270, 34, 35, 271), (269, 33, 34, 270), (268, 32, 33, 269), (222, 63, 48, 223), (221, 62, 63, 222), (220, 61, 62, 221), (219, 60, 61, 220), (218, 59, 60, 219), (217, 58, 59, 218), (216, 57, 58, 217), (215, 56, 57, 216), (214, 55, 56, 215), (213, 54, 55, 214), (212, 53, 54, 213), (211, 52, 53, 212), (210, 51, 52, 211), (209, 50, 51, 210), (208, 49, 50, 209), (223, 48, 49, 208), (96, 79, 64, 97), (97, 64, 65, 98), (98, 65, 66, 99), (99, 66, 67, 100), (100, 67, 68, 101), (101, 68, 69, 102), (102, 69, 70, 103), (103, 70, 71, 104), (104, 71, 72, 105), (105, 72, 73, 106), (106, 73, 74, 107), (107, 74, 75, 108), (108, 75, 76, 109), (109, 76, 77, 110), (110, 77, 78, 111), (111, 78, 79, 96), (1, 3, 80, 81), (3, 5, 82, 80), (5, 7, 83, 82), (7, 9, 84, 83), (9, 11, 85, 84), (11, 13, 86, 85), (13, 15, 87, 86), (15, 17, 88, 87), (17, 19, 89, 88), (19, 21, 90, 89), (21, 23, 91, 90), (23, 25, 92, 91), (25, 27, 93, 92), (27, 29, 94, 93), (29, 31, 95, 94), (31, 1, 81, 95), (177, 176, 96, 97), (178, 177, 97, 98), (179, 178, 98, 99), (180, 179, 99, 100), (181, 180, 100, 101), (182, 181, 101, 102), (183, 182, 102, 103), (184, 183, 103, 104), (185, 184, 104, 105), (186, 185, 105, 106), (187, 186, 106, 107), (188, 187, 107, 108), (189, 188, 108, 109), (190, 189, 109, 110), (191, 190, 110, 111), (176, 191, 111, 96), (145, 144, 199, 200), (13, 11, 117, 118), (29, 27, 125, 126), (15, 13, 118, 119), (31, 29, 126, 127), (17, 15, 119, 120), (3, 1, 112, 113), (1, 31, 127, 112), (19, 17, 120, 121), (5, 3, 113, 114), (21, 19, 121, 122), (7, 5, 114, 115), (23, 21, 122, 123), (9, 7, 115, 116), (25, 23, 123, 124), (11, 9, 116, 117), (129, 128, 143, 142, 141, 140, 139, 138, 137, 136, 135, 134, 133, 132, 131, 130), (147, 146, 193, 192), (146, 148, 207, 193), (149, 145, 200, 201), (150, 147, 192, 194), (151, 149, 201, 202), (152, 150, 194, 195), (153, 151, 202, 203), (154, 152, 195, 196), (155, 153, 203, 204), (156, 154, 196, 197), (157, 155, 204, 205), (158, 156, 197, 198), (159, 157, 205, 206), (144, 158, 198, 199), (148, 159, 206, 207), (175, 172, 159, 148), (173, 171, 158, 144), (172, 170, 157, 159), (171, 169, 156, 158), (170, 168, 155, 157), (169, 167, 154, 156), (168, 166, 153, 155), (167, 165, 152, 154), (166, 164, 151, 153), (165, 163, 150, 152), (164, 162, 149, 151), (163, 161, 147, 150), (162, 160, 145, 149), (174, 175, 148, 146), (161, 174, 146, 147), (160, 173, 144, 145), (120, 119, 173, 160), (113, 112, 174, 161), (112, 127, 175, 174), (121, 120, 160, 162), (114, 113, 161, 163), (122, 121, 162, 164), (115, 114, 163, 165), (123, 122, 164, 166), (116, 115, 165, 167), (124, 123, 166, 168), (117, 116, 167, 169), (125, 124, 168, 170), (118, 117, 169, 171), (126, 125, 170, 172), (119, 118, 171, 173), (127, 126, 172, 175), (2, 0, 176, 177), (4, 2, 177, 178), (6, 4, 178, 179), (8, 6, 179, 180), (10, 8, 180, 181), (12, 10, 181, 182), (14, 12, 182, 183), (16, 14, 183, 184), (18, 16, 184, 185), (20, 18, 185, 186), (22, 20, 186, 187), (24, 22, 187, 188), (26, 24, 188, 189), (28, 26, 189, 190), (30, 28, 190, 191), (0, 30, 191, 176), (128, 129, 192, 193), (129, 130, 194, 192), (130, 131, 195, 194), (131, 132, 196, 195), (132, 133, 197, 196), (133, 134, 198, 197), (134, 135, 199, 198), (135, 136, 200, 199), (136, 137, 201, 200), (137, 138, 202, 201), (138, 139, 203, 202), (139, 140, 204, 203), (140, 141, 205, 204), (141, 142, 206, 205), (142, 143, 207, 206), (143, 128, 193, 207), (239, 223, 208, 224), (224, 208, 209, 225), (225, 209, 210, 226), (226, 210, 211, 227), (228, 227, 242, 243), (228, 212, 213, 229), (229, 213, 214, 230), (230, 214, 215, 231), (231, 215, 216, 232), (232, 216, 217, 233), (233, 217, 218, 234), (234, 218, 219, 235), (235, 219, 220, 236), (236, 220, 221, 237), (237, 221, 222, 238), (238, 222, 223, 239), (47, 238, 239, 32), (46, 237, 238, 47), (45, 236, 237, 46), (44, 235, 236, 45), (43, 234, 235, 44), (42, 233, 234, 43), (41, 232, 233, 42), (40, 231, 232, 41), (39, 230, 231, 40), (38, 229, 230, 39), (37, 228, 229, 38), (36, 227, 228, 37), (35, 226, 227, 36), (34, 225, 226, 35), (33, 224, 225, 34), (32, 239, 224, 33), (241, 243, 247, 245), (227, 211, 240, 242), (211, 212, 241, 240), (212, 228, 243, 241), (301, 300, 250, 251), (240, 241, 245, 244), (243, 242, 246, 247), (242, 240, 244, 246), (250, 248, 252, 254), (300, 302, 248, 250), (303, 301, 251, 249), (302, 303, 249, 248), (253, 255, 259, 257), (249, 251, 255, 253), (248, 249, 253, 252), (251, 250, 254, 255), (259, 258, 262, 263), (252, 253, 257, 256), (255, 254, 258, 259), (254, 252, 256, 258), (261, 263, 267, 265), (258, 256, 260, 262), (257, 259, 263, 261), (256, 257, 261, 260), (260, 261, 265, 264), (263, 262, 266, 267), (262, 260, 264, 266), (299, 268, 269, 284), (284, 269, 270, 285), (285, 270, 271, 286), (286, 271, 272, 287), (288, 273, 274, 289), (289, 274, 275, 290), (290, 275, 276, 291), (291, 276, 277, 292), (292, 277, 278, 293), (293, 278, 279, 294), (294, 279, 280, 295), (295, 280, 281, 296), (296, 281, 282, 297), (297, 282, 283, 298), (298, 283, 268, 299), (78, 298, 299, 79), (77, 297, 298, 78), (76, 296, 297, 77), (75, 295, 296, 76), (74, 294, 295, 75), (73, 293, 294, 74), (72, 292, 293, 73), (71, 291, 292, 72), (70, 290, 291, 71), (69, 289, 290, 70), (68, 288, 289, 69), (67, 287, 288, 68), (66, 286, 287, 67), (65, 285, 286, 66), (64, 284, 285, 65), (79, 299, 284, 64), (305, 267, 266, 304), (306, 305, 273, 288), (307, 287, 272, 304), (307, 264, 265, 306), (244, 245, 303, 302), (245, 247, 301, 303), (246, 244, 302, 300), (247, 246, 300, 301), (287, 307, 306, 288), (264, 307, 304, 266), (265, 267, 305, 306), (273, 305, 304, 272)])
me_cylinder.polygons.foreach_set('use_smooth', [True] * 296)
me_cylinder.materials.append(mat_kubek)
me_cylinder.use_remesh_preserve_volume = False
me_cylinder.use_remesh_preserve_attributes = False
me_cylinder.use_mirror_vertex_groups = False
me_cylinder.update()
me_cylinder_006 = bpy.data.meshes.new('Cylinder.006')
me_cylinder_006.from_pydata([(0.7651, 1.772, -0.2396), (1.163, 2.694, 0.05702), (2.149, 2.062, 0.05702), (2.808, 1.116, 0.05702), (1.999, -2.123e-07, -0.2396), (2.808, -1.116, 0.05702), (1.414, -1.356, -0.2396), (5.176e-07, -2.916, 0.05702), (-0.7651, -1.772, -0.2396), (-2.149, -2.062, 0.05702), (-1.847, -0.734, -0.2396), (-2.808, -1.116, 0.05702), (-2.808, 1.116, 0.05702), (-0.7651, 1.772, -0.2396), (1.787, 4.139, 0.05702), (-1.502e-09, 4.48, 0.05702), (3.301, 3.168, 0.05702), (4.314, 1.714, 0.05702), (4.669, -1.962e-07, 0.05702), (4.314, -1.714, 0.05702), (3.301, -3.168, 0.05702), (1.787, -4.139, 0.05702), (7.035e-07, -4.48, 0.05702), (-1.787, -4.139, 0.05702), (-3.301, -3.168, 0.05702), (-4.314, -1.714, 0.05702), (-4.669, 5.299e-08, 0.05702), (-4.314, 1.714, 0.05702), (-3.301, 3.168, 0.05702), (-1.787, 4.139, 0.05702), (1.715, 3.972, 0.05702), (-2.777e-08, 4.299, 0.05702), (3.168, 3.04, 0.05702), (4.14, 1.645, 0.05702), (4.481, -1.944e-07, 0.05702), (4.14, -1.645, 0.05702), (3.168, -3.04, 0.05702), (1.715, -3.972, 0.05702), (6.815e-07, -4.299, 0.05702), (-1.715, -3.972, 0.05702), (-3.168, -3.04, 0.05702), (-4.14, -1.645, 0.05702), (-4.481, 4.249e-08, 0.05702), (-4.14, 1.645, 0.05702), (-3.168, 3.04, 0.05702), (-1.715, 3.972, 0.05702), (-2.988e-07, 2.916, 0.05702), (3.039, -1.97e-07, 0.05702), (2.149, -2.062, 0.05702), (1.163, -2.694, 0.05702), (-1.163, -2.694, 0.05702), (-3.039, -5.998e-08, 0.05702), (-2.149, 2.062, 0.05702), (-1.163, 2.694, 0.05702), (1.101, 2.55, 0.01104), (-3.446e-07, 2.76, 0.01104), (2.034, 1.951, 0.01104), (2.657, 1.056, 0.01104), (2.876, -1.994e-07, 0.01104), (2.657, -1.056, 0.01104), (2.034, -1.951, 0.01104), (1.101, -2.55, 0.01104), (4.953e-07, -2.76, 0.01104), (-1.101, -2.55, 0.01104), (-2.034, -1.951, 0.01104), (-2.657, -1.056, 0.01104), (-2.876, -5.761e-08, 0.01104), (-2.657, 1.056, 0.01104), (-2.034, 1.951, 0.01104), (-1.101, 2.55, 0.01104), (1.163, 2.694, 0.01104), (-2.988e-07, 2.916, 0.01104), (2.149, 2.062, 0.01104), (2.808, 1.116, 0.01104), (3.039, -1.97e-07, 0.01104), (2.808, -1.116, 0.01104), (2.149, -2.062, 0.01104), (1.163, -2.694, 0.01104), (5.176e-07, -2.916, 0.01104), (-1.163, -2.694, 0.01104), (-2.149, -2.062, 0.01104), (-2.808, -1.116, 0.01104), (-3.039, -5.998e-08, 0.01104), (-2.808, 1.116, 0.01104), (-2.149, 2.062, 0.01104), (-1.163, 2.694, 0.01104), (0.0, 4.441, 0.03195), (1.771, 4.103, 0.03195), (3.273, 3.14, 0.03195), (4.276, 1.699, 0.03195), (4.629, -1.941e-07, 0.03195), (4.276, -1.699, 0.03195), (3.273, -3.14, 0.03195), (1.771, -4.103, 0.03195), (6.989e-07, -4.441, 0.03195), (-1.771, -4.103, 0.03195), (-3.273, -3.14, 0.03195), (-4.276, -1.699, 0.03195), (-4.629, 5.296e-08, 0.03195), (-4.276, 1.699, 0.03195), (-3.273, 3.14, 0.03195), (-1.771, 4.103, 0.03195), (1.771, 4.103, -0.01253), (3.273, 3.14, -0.01253), (4.276, 1.699, -0.01253), (4.629, -1.941e-07, -0.01253), (4.276, -1.699, -0.01253), (3.273, -3.14, -0.01253), (1.771, -4.103, -0.01253), (6.989e-07, -4.441, -0.01253), (-1.771, -4.103, -0.01253), (-3.273, -3.14, -0.01253), (-4.276, -1.699, -0.01253), (-4.629, 5.296e-08, -0.01253), (-4.276, 1.699, -0.01253), (-3.273, 3.14, -0.01253), (-1.771, 4.103, -0.01253), (0.0, 4.441, -0.01253), (0.0, 4.441, -0.05702), (1.771, 4.103, -0.05702), (3.273, 3.14, -0.05702), (4.276, 1.699, -0.05702), (4.629, -1.941e-07, -0.05702), (4.276, -1.699, -0.05702), (3.273, -3.14, -0.05702), (1.771, -4.103, -0.05702), (6.989e-07, -4.441, -0.05702), (-1.771, -4.103, -0.05702), (-3.273, -3.14, -0.05702), (-4.276, -1.699, -0.05702), (-4.629, 5.296e-08, -0.05702), (-4.276, 1.699, -0.05702), (-3.273, 3.14, -0.05702), (-1.771, 4.103, -0.05702), (-4.763e-07, 1.918, -0.2396), (1.847, 0.734, -0.2396), (1.847, -0.734, -0.2396), (0.7651, -1.772, -0.2396), (-1.999, -1.223e-07, -0.2396), (-1.414, 1.356, -0.2396), (1.414, 1.356, -0.2396), (2.809e-07, -1.918, -0.2396), (-1.414, -1.356, -0.2396), (-1.847, 0.734, -0.2396), (0.8526, 1.975, -0.4038), (2.228, -2.116e-07, -0.4038), (1.575, -1.511, -0.4038), (-0.8526, -1.975, -0.4038), (-2.058, -0.818, -0.4038), (-0.8526, 1.975, -0.4038), (-4.377e-07, 2.138, -0.4038), (1.575, 1.511, -0.4038), (2.058, 0.818, -0.4038), (2.058, -0.818, -0.4038), (0.8526, -1.975, -0.4038), (3.159e-07, -2.138, -0.4038), (-1.575, -1.512, -0.4038), (-2.228, -1.045e-07, -0.4038), (-2.058, 0.818, -0.4038), (-1.575, 1.512, -0.4038), (0.791, 1.832, -0.2726), (2.067, -2.128e-07, -0.2726), (1.462, -1.402, -0.2726), (-0.791, -1.832, -0.2726), (-1.91, -0.7589, -0.2726), (-0.791, 1.832, -0.2726), (1.462, 1.402, -0.2726), (1.91, 0.7589, -0.2726), (1.91, -0.7589, -0.2726), (0.791, -1.832, -0.2726), (2.903e-07, -1.983, -0.2726), (-1.462, -1.402, -0.2726), (-2.067, -1.151e-07, -0.2726), (-1.91, 0.7589, -0.2726), (-1.462, 1.402, -0.2726), (-4.67e-07, 1.983, -0.2726), (-4.298e-07, 2.179, -0.3976), (0.8691, 2.013, -0.3976), (2.271, -2.113e-07, -0.3976), (1.606, -1.541, -0.3976), (-0.8691, -2.013, -0.3976), (-2.098, -0.8338, -0.3976), (-0.8691, 2.013, -0.3976), (1.606, 1.541, -0.3976), (2.098, 0.8338, -0.3976), (2.098, -0.8338, -0.3976), (0.8691, -2.013, -0.3976), (3.228e-07, -2.179, -0.3976), (-1.606, -1.541, -0.3976), (-2.271, -1.017e-07, -0.3976), (-2.098, 0.8338, -0.3976), (-1.606, 1.541, -0.3976), (-4.744e-07, 1.944, -0.2396), (0.7756, 1.796, -0.2396), (1.433, 1.375, -0.2396), (1.872, 0.7441, -0.2396), (2.027, -2.131e-07, -0.2396), (1.872, -0.7441, -0.2396), (1.433, -1.375, -0.2396), (0.7756, -1.796, -0.2396), (2.838e-07, -1.944, -0.2396), (-0.7756, -1.796, -0.2396), (-1.433, -1.375, -0.2396), (-1.872, -0.7441, -0.2396), (-2.027, -1.177e-07, -0.2396), (-1.872, 0.7441, -0.2396), (-1.433, 1.375, -0.2396), (-0.7756, 1.796, -0.2396)], [], [(86, 15, 14, 87), (87, 14, 16, 88), (88, 16, 17, 89), (89, 17, 18, 90), (90, 18, 19, 91), (91, 19, 20, 92), (92, 20, 21, 93), (93, 21, 22, 94), (94, 22, 23, 95), (95, 23, 24, 96), (96, 24, 25, 97), (97, 25, 26, 98), (98, 26, 27, 99), (99, 27, 28, 100), (100, 28, 29, 101), (101, 29, 15, 86), (31, 30, 14, 15), (30, 32, 16, 14), (32, 33, 17, 16), (33, 34, 18, 17), (34, 35, 19, 18), (35, 36, 20, 19), (36, 37, 21, 20), (37, 38, 22, 21), (38, 39, 23, 22), (39, 40, 24, 23), (40, 41, 25, 24), (41, 42, 26, 25), (42, 43, 27, 26), (43, 44, 28, 27), (44, 45, 29, 28), (45, 31, 15, 29), (46, 1, 30, 31), (1, 2, 32, 30), (2, 3, 33, 32), (3, 47, 34, 33), (47, 5, 35, 34), (5, 48, 36, 35), (48, 49, 37, 36), (49, 7, 38, 37), (7, 50, 39, 38), (50, 9, 40, 39), (9, 11, 41, 40), (11, 51, 42, 41), (51, 12, 43, 42), (12, 52, 44, 43), (52, 53, 45, 44), (53, 46, 31, 45), (5, 47, 74, 75), (54, 55, 69, 68, 67, 66, 65, 64, 63, 62, 61, 60, 59, 58, 57, 56), (12, 51, 82, 83), (48, 5, 75, 76), (52, 12, 83, 84), (49, 48, 76, 77), (53, 52, 84, 85), (7, 49, 77, 78), (1, 46, 71, 70), (46, 53, 85, 71), (50, 7, 78, 79), (2, 1, 70, 72), (9, 50, 79, 80), (3, 2, 72, 73), (11, 9, 80, 81), (47, 3, 73, 74), (51, 11, 81, 82), (55, 54, 70, 71), (54, 56, 72, 70), (56, 57, 73, 72), (57, 58, 74, 73), (58, 59, 75, 74), (59, 60, 76, 75), (60, 61, 77, 76), (61, 62, 78, 77), (62, 63, 79, 78), (63, 64, 80, 79), (64, 65, 81, 80), (65, 66, 82, 81), (66, 67, 83, 82), (67, 68, 84, 83), (68, 69, 85, 84), (69, 55, 71, 85), (116, 101, 86, 117), (115, 100, 101, 116), (114, 99, 100, 115), (113, 98, 99, 114), (112, 97, 98, 113), (111, 96, 97, 112), (110, 95, 96, 111), (109, 94, 95, 110), (108, 93, 94, 109), (107, 92, 93, 108), (106, 91, 92, 107), (105, 90, 91, 106), (104, 89, 90, 105), (103, 88, 89, 104), (102, 87, 88, 103), (117, 86, 87, 102), (118, 117, 102, 119), (119, 102, 103, 120), (120, 103, 104, 121), (121, 104, 105, 122), (122, 105, 106, 123), (123, 106, 107, 124), (124, 107, 108, 125), (125, 108, 109, 126), (126, 109, 110, 127), (127, 110, 111, 128), (128, 111, 112, 129), (129, 112, 113, 130), (130, 113, 114, 131), (131, 114, 115, 132), (132, 115, 116, 133), (133, 116, 117, 118), (177, 176, 118, 119), (183, 177, 119, 120), (184, 183, 120, 121), (178, 184, 121, 122), (185, 178, 122, 123), (179, 185, 123, 124), (186, 179, 124, 125), (187, 186, 125, 126), (180, 187, 126, 127), (188, 180, 127, 128), (181, 188, 128, 129), (189, 181, 129, 130), (190, 189, 130, 131), (191, 190, 131, 132), (182, 191, 132, 133), (176, 182, 133, 118), (134, 0, 140, 135, 4, 136, 6, 137, 141, 8, 142, 10, 138, 143, 139, 13), (175, 165, 149, 150), (165, 174, 159, 149), (174, 173, 158, 159), (173, 172, 157, 158), (172, 164, 148, 157), (164, 171, 156, 148), (171, 163, 147, 156), (163, 170, 155, 147), (170, 169, 154, 155), (169, 162, 146, 154), (162, 168, 153, 146), (168, 161, 145, 153), (161, 167, 152, 145), (167, 166, 151, 152), (166, 160, 144, 151), (160, 175, 150, 144), (193, 192, 175, 160), (194, 193, 160, 166), (195, 194, 166, 167), (196, 195, 167, 161), (197, 196, 161, 168), (198, 197, 168, 162), (199, 198, 162, 169), (200, 199, 169, 170), (201, 200, 170, 163), (202, 201, 163, 171), (203, 202, 171, 164), (204, 203, 164, 172), (205, 204, 172, 173), (206, 205, 173, 174), (207, 206, 174, 165), (192, 207, 165, 175), (150, 149, 182, 176), (149, 159, 191, 182), (159, 158, 190, 191), (158, 157, 189, 190), (157, 148, 181, 189), (148, 156, 188, 181), (156, 147, 180, 188), (147, 155, 187, 180), (155, 154, 186, 187), (154, 146, 179, 186), (146, 153, 185, 179), (153, 145, 178, 185), (145, 152, 184, 178), (152, 151, 183, 184), (151, 144, 177, 183), (144, 150, 176, 177), (0, 134, 192, 193), (140, 0, 193, 194), (135, 140, 194, 195), (4, 135, 195, 196), (136, 4, 196, 197), (6, 136, 197, 198), (137, 6, 198, 199), (141, 137, 199, 200), (8, 141, 200, 201), (142, 8, 201, 202), (10, 142, 202, 203), (138, 10, 203, 204), (143, 138, 204, 205), (139, 143, 205, 206), (13, 139, 206, 207), (134, 13, 207, 192)])
me_cylinder_006.polygons.foreach_set('use_smooth', [True] * 194)
me_cylinder_006.materials.append(mat_plate)
me_cylinder_006.use_remesh_preserve_volume = False
me_cylinder_006.use_remesh_preserve_attributes = False
me_cylinder_006.use_mirror_vertex_groups = False
me_cylinder_006.update()
me_cylinder_001 = bpy.data.meshes.new('Cylinder.001')
me_cylinder_001.from_pydata([(0.1653, 0.3991, -4.203), (0.2513, 0.6066, 1.0), (0.4643, 0.4643, 1.0), (0.6066, 0.2513, 1.0), (0.4319, -4.78e-08, -4.203), (0.6066, -0.2513, 1.0), (0.3054, -0.3054, -4.203), (1.118e-07, -0.6566, 1.0), (-0.1653, -0.3991, -4.203), (-0.4643, -0.4643, 1.0), (-0.3991, -0.1653, -4.203), (-0.6066, -0.2513, 1.0), (-0.6066, 0.2513, 1.0), (-0.1653, 0.3991, -4.203), (0.386, 0.9319, 1.0), (-3.246e-10, 1.009, 1.0), (0.7133, 0.7133, 1.0), (0.9319, 0.386, 1.0), (1.009, -4.419e-08, 1.0), (0.9319, -0.386, 1.0), (0.7133, -0.7133, 1.0), (0.386, -0.9319, 1.0), (1.52e-07, -1.009, 1.0), (-0.386, -0.9319, 1.0), (-0.7133, -0.7133, 1.0), (-0.9319, -0.386, 1.0), (-1.009, 1.193e-08, 1.0), (-0.9319, 0.386, 1.0), (-0.7133, 0.7133, 1.0), (-0.386, 0.9319, 1.0), (0.3704, 0.8943, 1.0), (-6e-09, 0.968, 1.0), (0.6845, 0.6845, 1.0), (0.8943, 0.3704, 1.0), (0.968, -4.379e-08, 1.0), (0.8943, -0.3704, 1.0), (0.6845, -0.6845, 1.0), (0.3704, -0.8943, 1.0), (1.472e-07, -0.968, 1.0), (-0.3704, -0.8943, 1.0), (-0.6845, -0.6845, 1.0), (-0.8943, -0.3704, 1.0), (-0.968, 9.569e-09, 1.0), (-0.8943, 0.3704, 1.0), (-0.6845, 0.6845, 1.0), (-0.3704, 0.8943, 1.0), (-6.456e-08, 0.6566, 1.0), (0.6566, -4.437e-08, 1.0), (0.4643, -0.4643, 1.0), (0.2513, -0.6066, 1.0), (-0.2513, -0.6066, 1.0), (-0.6566, -1.351e-08, 1.0), (-0.4643, 0.4643, 1.0), (-0.2513, 0.6066, 1.0), (0.2378, 0.5741, 0.1936), (-7.445e-08, 0.6214, 0.1936), (0.4394, 0.4394, 0.1936), (0.5741, 0.2378, 0.1936), (0.6214, -4.49e-08, 0.1936), (0.5741, -0.2378, 0.1936), (0.4394, -0.4394, 0.1936), (0.2378, -0.5741, 0.1936), (1.07e-07, -0.6214, 0.1936), (-0.2378, -0.5741, 0.1936), (-0.4394, -0.4394, 0.1936), (-0.5741, -0.2378, 0.1936), (-0.6214, -1.297e-08, 0.1936), (-0.5741, 0.2378, 0.1936), (-0.4394, 0.4394, 0.1936), (-0.2378, 0.5741, 0.1936), (0.2513, 0.6066, 0.1936), (-6.456e-08, 0.6566, 0.1936), (0.4643, 0.4643, 0.1936), (0.6066, 0.2513, 0.1936), (0.6566, -4.437e-08, 0.1936), (0.6066, -0.2513, 0.1936), (0.4643, -0.4643, 0.1936), (0.2513, -0.6066, 0.1936), (1.118e-07, -0.6566, 0.1936), (-0.2513, -0.6066, 0.1936), (-0.4643, -0.4643, 0.1936), (-0.6066, -0.2513, 0.1936), (-0.6566, -1.351e-08, 0.1936), (-0.6066, 0.2513, 0.1936), (-0.4643, 0.4643, 0.1936), (-0.2513, 0.6066, 0.1936), (0.0, 1.0, 0.5604), (0.3827, 0.9239, 0.5604), (0.7071, 0.7071, 0.5604), (0.9239, 0.3827, 0.5604), (1.0, -4.371e-08, 0.5604), (0.9239, -0.3827, 0.5604), (0.7071, -0.7071, 0.5604), (0.3827, -0.9239, 0.5604), (1.51e-07, -1.0, 0.5604), (-0.3827, -0.9239, 0.5604), (-0.7071, -0.7071, 0.5604), (-0.9239, -0.3827, 0.5604), (-1.0, 1.192e-08, 0.5604), (-0.9239, 0.3827, 0.5604), (-0.7071, 0.7071, 0.5604), (-0.3827, 0.9239, 0.5604), (0.3827, 0.9239, -0.2198), (0.7071, 0.7071, -0.2198), (0.9239, 0.3827, -0.2198), (1.0, -4.371e-08, -0.2198), (0.9239, -0.3827, -0.2198), (0.7071, -0.7071, -0.2198), (0.3827, -0.9239, -0.2198), (1.51e-07, -1.0, -0.2198), (-0.3827, -0.9239, -0.2198), (-0.7071, -0.7071, -0.2198), (-0.9239, -0.3827, -0.2198), (-1.0, 1.192e-08, -0.2198), (-0.9239, 0.3827, -0.2198), (-0.7071, 0.7071, -0.2198), (-0.3827, 0.9239, -0.2198), (0.0, 1.0, -0.2198), (0.0, 1.0, -1.0), (0.3827, 0.9239, -1.0), (0.7071, 0.7071, -1.0), (0.9239, 0.3827, -1.0), (1.0, -4.371e-08, -1.0), (0.9239, -0.3827, -1.0), (0.7071, -0.7071, -1.0), (0.3827, -0.9239, -1.0), (1.51e-07, -1.0, -1.0), (-0.3827, -0.9239, -1.0), (-0.7071, -0.7071, -1.0), (-0.9239, -0.3827, -1.0), (-1.0, 1.192e-08, -1.0), (-0.9239, 0.3827, -1.0), (-0.7071, 0.7071, -1.0), (-0.3827, 0.9239, -1.0), (-1.029e-07, 0.4319, -4.203), (0.3991, 0.1653, -4.203), (0.3991, -0.1653, -4.203), (0.1653, -0.3991, -4.203), (-0.4319, -2.754e-08, -4.203), (-0.3054, 0.3054, -4.203), (0.3054, 0.3054, -4.203), (6.069e-08, -0.4319, -4.203), (-0.3054, -0.3054, -4.203), (-0.3991, 0.1653, -4.203), (0.1842, 0.4447, -7.083), (0.4813, -4.765e-08, -7.083), (0.3404, -0.3404, -7.083), (-0.1842, -0.4447, -7.083), (-0.4447, -0.1842, -7.083), (-0.1842, 0.4447, -7.083), (-9.456e-08, 0.4813, -7.083), (0.3404, 0.3404, -7.083), (0.4447, 0.1842, -7.083), (0.4447, -0.1842, -7.083), (0.1842, -0.4447, -7.083), (6.826e-08, -0.4813, -7.083), (-0.3404, -0.3404, -7.083), (-0.4813, -2.354e-08, -7.083), (-0.4447, 0.1842, -7.083), (-0.3404, 0.3404, -7.083), (0.1709, 0.4126, -4.781), (0.4466, -4.792e-08, -4.781), (0.3158, -0.3158, -4.781), (-0.1709, -0.4126, -4.781), (-0.4126, -0.1709, -4.781), (-0.1709, 0.4126, -4.781), (0.3158, 0.3158, -4.781), (0.4126, 0.1709, -4.781), (0.4126, -0.1709, -4.781), (0.1709, -0.4126, -4.781), (6.271e-08, -0.4466, -4.781), (-0.3158, -0.3158, -4.781), (-0.4466, -2.591e-08, -4.781), (-0.4126, 0.1709, -4.781), (-0.3158, 0.3158, -4.781), (-1.009e-07, 0.4466, -4.781), (-9.287e-08, 0.4906, -6.974), (0.1878, 0.4533, -6.974), (0.4906, -4.758e-08, -6.974), (0.3469, -0.3469, -6.974), (-0.1878, -0.4533, -6.974), (-0.4533, -0.1878, -6.974), (-0.1878, 0.4533, -6.974), (0.3469, 0.3469, -6.974), (0.4533, 0.1878, -6.974), (0.4533, -0.1878, -6.974), (0.1878, -0.4533, -6.974), (6.974e-08, -0.4906, -6.974), (-0.3469, -0.3469, -6.974), (-0.4906, -2.29e-08, -6.974), (-0.4533, 0.1878, -6.974), (-0.3469, 0.3469, -6.974), (-1.025e-07, 0.4379, -4.203), (0.1676, 0.4045, -4.203), (0.3096, 0.3096, -4.203), (0.4045, 0.1676, -4.203), (0.4379, -4.798e-08, -4.203), (0.4045, -0.1676, -4.203), (0.3096, -0.3096, -4.203), (0.1676, -0.4045, -4.203), (6.132e-08, -0.4379, -4.203), (-0.1676, -0.4045, -4.203), (-0.3096, -0.3096, -4.203), (-0.4045, -0.1676, -4.203), (-0.4379, -2.651e-08, -4.203), (-0.4045, 0.1676, -4.203), (-0.3096, 0.3096, -4.203), (-0.1676, 0.4045, -4.203)], [], [(86, 15, 14, 87), (87, 14, 16, 88), (88, 16, 17, 89), (89, 17, 18, 90), (90, 18, 19, 91), (91, 19, 20, 92), (92, 20, 21, 93), (93, 21, 22, 94), (94, 22, 23, 95), (95, 23, 24, 96), (96, 24, 25, 97), (97, 25, 26, 98), (98, 26, 27, 99), (99, 27, 28, 100), (100, 28, 29, 101), (101, 29, 15, 86), (31, 30, 14, 15), (30, 32, 16, 14), (32, 33, 17, 16), (33, 34, 18, 17), (34, 35, 19, 18), (35, 36, 20, 19), (36, 37, 21, 20), (37, 38, 22, 21), (38, 39, 23, 22), (39, 40, 24, 23), (40, 41, 25, 24), (41, 42, 26, 25), (42, 43, 27, 26), (43, 44, 28, 27), (44, 45, 29, 28), (45, 31, 15, 29), (46, 1, 30, 31), (1, 2, 32, 30), (2, 3, 33, 32), (3, 47, 34, 33), (47, 5, 35, 34), (5, 48, 36, 35), (48, 49, 37, 36), (49, 7, 38, 37), (7, 50, 39, 38), (50, 9, 40, 39), (9, 11, 41, 40), (11, 51, 42, 41), (51, 12, 43, 42), (12, 52, 44, 43), (52, 53, 45, 44), (53, 46, 31, 45), (5, 47, 74, 75), (54, 55, 69, 68, 67, 66, 65, 64, 63, 62, 61, 60, 59, 58, 57, 56), (12, 51, 82, 83), (48, 5, 75, 76), (52, 12, 83, 84), (49, 48, 76, 77), (53, 52, 84, 85), (7, 49, 77, 78), (1, 46, 71, 70), (46, 53, 85, 71), (50, 7, 78, 79), (2, 1, 70, 72), (9, 50, 79, 80), (3, 2, 72, 73), (11, 9, 80, 81), (47, 3, 73, 74), (51, 11, 81, 82), (55, 54, 70, 71), (54, 56, 72, 70), (56, 57, 73, 72), (57, 58, 74, 73), (58, 59, 75, 74), (59, 60, 76, 75), (60, 61, 77, 76), (61, 62, 78, 77), (62, 63, 79, 78), (63, 64, 80, 79), (64, 65, 81, 80), (65, 66, 82, 81), (66, 67, 83, 82), (67, 68, 84, 83), (68, 69, 85, 84), (69, 55, 71, 85), (116, 101, 86, 117), (115, 100, 101, 116), (114, 99, 100, 115), (113, 98, 99, 114), (112, 97, 98, 113), (111, 96, 97, 112), (110, 95, 96, 111), (109, 94, 95, 110), (108, 93, 94, 109), (107, 92, 93, 108), (106, 91, 92, 107), (105, 90, 91, 106), (104, 89, 90, 105), (103, 88, 89, 104), (102, 87, 88, 103), (117, 86, 87, 102), (118, 117, 102, 119), (119, 102, 103, 120), (120, 103, 104, 121), (121, 104, 105, 122), (122, 105, 106, 123), (123, 106, 107, 124), (124, 107, 108, 125), (125, 108, 109, 126), (126, 109, 110, 127), (127, 110, 111, 128), (128, 111, 112, 129), (129, 112, 113, 130), (130, 113, 114, 131), (131, 114, 115, 132), (132, 115, 116, 133), (133, 116, 117, 118), (177, 176, 118, 119), (183, 177, 119, 120), (184, 183, 120, 121), (178, 184, 121, 122), (185, 178, 122, 123), (179, 185, 123, 124), (186, 179, 124, 125), (187, 186, 125, 126), (180, 187, 126, 127), (188, 180, 127, 128), (181, 188, 128, 129), (189, 181, 129, 130), (190, 189, 130, 131), (191, 190, 131, 132), (182, 191, 132, 133), (176, 182, 133, 118), (134, 0, 140, 135, 4, 136, 6, 137, 141, 8, 142, 10, 138, 143, 139, 13), (175, 165, 149, 150), (165, 174, 159, 149), (174, 173, 158, 159), (173, 172, 157, 158), (172, 164, 148, 157), (164, 171, 156, 148), (171, 163, 147, 156), (163, 170, 155, 147), (170, 169, 154, 155), (169, 162, 146, 154), (162, 168, 153, 146), (168, 161, 145, 153), (161, 167, 152, 145), (167, 166, 151, 152), (166, 160, 144, 151), (160, 175, 150, 144), (193, 192, 175, 160), (194, 193, 160, 166), (195, 194, 166, 167), (196, 195, 167, 161), (197, 196, 161, 168), (198, 197, 168, 162), (199, 198, 162, 169), (200, 199, 169, 170), (201, 200, 170, 163), (202, 201, 163, 171), (203, 202, 171, 164), (204, 203, 164, 172), (205, 204, 172, 173), (206, 205, 173, 174), (207, 206, 174, 165), (192, 207, 165, 175), (150, 149, 182, 176), (149, 159, 191, 182), (159, 158, 190, 191), (158, 157, 189, 190), (157, 148, 181, 189), (148, 156, 188, 181), (156, 147, 180, 188), (147, 155, 187, 180), (155, 154, 186, 187), (154, 146, 179, 186), (146, 153, 185, 179), (153, 145, 178, 185), (145, 152, 184, 178), (152, 151, 183, 184), (151, 144, 177, 183), (144, 150, 176, 177), (0, 134, 192, 193), (140, 0, 193, 194), (135, 140, 194, 195), (4, 135, 195, 196), (136, 4, 196, 197), (6, 136, 197, 198), (137, 6, 198, 199), (141, 137, 199, 200), (8, 141, 200, 201), (142, 8, 201, 202), (10, 142, 202, 203), (138, 10, 203, 204), (143, 138, 204, 205), (139, 143, 205, 206), (13, 139, 206, 207), (134, 13, 207, 192)])
me_cylinder_001.polygons.foreach_set('use_smooth', [True] * 194)
me_cylinder_001.materials.append(mat_plate)
me_cylinder_001.use_remesh_preserve_volume = False
me_cylinder_001.use_remesh_preserve_attributes = False
me_cylinder_001.use_mirror_vertex_groups = False
me_cylinder_001.update()
me_cylinder_020 = bpy.data.meshes.new('Cylinder.020')
me_cylinder_020.from_pydata([(0.0, -0.01652, 0.02923), (0.0, -0.01652, -0.02893), (-0.01168, -0.01168, 0.02923), (-0.01168, -0.01168, -0.02893), (-0.01652, 7.223e-10, 0.02923), (-0.01652, 7.223e-10, -0.02893), (-0.01168, 0.01168, 0.02923), (-0.01168, 0.01168, -0.02893), (1.445e-09, 0.01652, 0.02923), (1.445e-09, 0.01652, -0.02893), (0.01168, 0.01168, 0.02923), (0.01168, 0.01168, -0.02893), (0.01652, -1.971e-10, 0.02923), (0.01652, -1.971e-10, -0.02893), (0.01168, -0.01168, 0.02923), (0.01168, -0.01168, -0.02893), (-0.006337, -0.006337, -0.03771), (-5.458e-10, -0.008961, -0.03771), (-0.008961, 3.248e-10, -0.03771), (-0.006337, 0.006337, -0.03771), (2.376e-10, 0.008961, -0.03771), (0.006337, 0.006337, -0.03771), (0.008961, -1.737e-10, -0.03771), (0.006337, -0.006337, -0.03771), (-3.647e-09, -0.01075, 0.03886), (-0.007599, -0.007599, 0.03886), (-0.01075, 4.267e-10, 0.03886), (-0.007599, 0.007599, 0.03886), (-2.708e-09, 0.01075, 0.03886), (0.007599, 0.007599, 0.03886), (0.01075, -1.712e-10, 0.03886), (0.007599, -0.007599, 0.03886)], [], [(0, 1, 3, 2), (2, 3, 5, 4), (4, 5, 7, 6), (6, 7, 9, 8), (8, 9, 11, 10), (10, 11, 13, 12), (5, 3, 16, 18), (12, 13, 15, 14), (14, 15, 1, 0), (4, 6, 27, 26), (16, 17, 23, 22, 21, 20, 19, 18), (11, 9, 20, 21), (1, 15, 23, 17), (3, 1, 17, 16), (7, 5, 18, 19), (13, 11, 21, 22), (9, 7, 19, 20), (15, 13, 22, 23), (24, 25, 26, 27, 28, 29, 30, 31), (10, 12, 30, 29), (6, 8, 28, 27), (12, 14, 31, 30), (2, 4, 26, 25), (8, 10, 29, 28), (14, 0, 24, 31), (0, 2, 25, 24)])
me_cylinder_020.polygons.foreach_set('use_smooth', [True] * 26)
me_cylinder_020.materials.append(mat_sprinklerand)
me_cylinder_020.use_remesh_preserve_volume = False
me_cylinder_020.use_remesh_preserve_attributes = False
me_cylinder_020.use_mirror_vertex_groups = False
me_cylinder_020.update()
me_cylinder_019 = bpy.data.meshes.new('Cylinder.019')
me_cylinder_019.from_pydata([(0.0, -0.01652, 0.04982), (0.0, -0.01652, -0.04982), (-0.01168, -0.01168, 0.04982), (-0.01168, -0.01168, -0.04982), (-0.01652, 7.223e-10, 0.04982), (-0.01652, 7.223e-10, -0.04982), (-0.01168, 0.01168, 0.04982), (-0.01168, 0.01168, -0.04982), (1.445e-09, 0.01652, 0.04982), (1.445e-09, 0.01652, -0.04982), (0.01168, 0.01168, 0.04982), (0.01168, 0.01168, -0.04982), (0.01652, -1.971e-10, 0.04982), (0.01652, -1.971e-10, -0.04982), (0.01168, -0.01168, 0.04982), (0.01168, -0.01168, -0.04982), (-0.006337, -0.006337, -0.06487), (-5.458e-10, -0.008961, -0.06487), (-0.008961, 3.248e-10, -0.06487), (-0.006337, 0.006337, -0.06487), (2.376e-10, 0.008961, -0.06487), (0.006337, 0.006337, -0.06487), (0.008961, -1.737e-10, -0.06487), (0.006337, -0.006337, -0.06487), (-3.647e-09, -0.01075, 0.06632), (-0.007599, -0.007599, 0.06632), (-0.01075, 4.267e-10, 0.06632), (-0.007599, 0.007599, 0.06632), (-2.708e-09, 0.01075, 0.06632), (0.007599, 0.007599, 0.06632), (0.01075, -1.712e-10, 0.06632), (0.007599, -0.007599, 0.06632)], [], [(0, 1, 3, 2), (2, 3, 5, 4), (4, 5, 7, 6), (6, 7, 9, 8), (8, 9, 11, 10), (10, 11, 13, 12), (5, 3, 16, 18), (12, 13, 15, 14), (14, 15, 1, 0), (4, 6, 27, 26), (16, 17, 23, 22, 21, 20, 19, 18), (11, 9, 20, 21), (1, 15, 23, 17), (3, 1, 17, 16), (7, 5, 18, 19), (13, 11, 21, 22), (9, 7, 19, 20), (15, 13, 22, 23), (24, 25, 26, 27, 28, 29, 30, 31), (10, 12, 30, 29), (6, 8, 28, 27), (12, 14, 31, 30), (2, 4, 26, 25), (8, 10, 29, 28), (14, 0, 24, 31), (0, 2, 25, 24)])
me_cylinder_019.polygons.foreach_set('use_smooth', [True] * 26)
me_cylinder_019.materials.append(mat_sprinklerand)
me_cylinder_019.use_remesh_preserve_volume = False
me_cylinder_019.use_remesh_preserve_attributes = False
me_cylinder_019.use_mirror_vertex_groups = False
me_cylinder_019.update()

# ---- objects
ob_torus_000 = bpy.data.objects.new('Torus.000', me_torus_003)
ob_torus_002 = bpy.data.objects.new('Torus.002', me_torus_002)
ob_plane = bpy.data.objects.new('Plane', me_plane)
ob_lamp = bpy.data.objects.new('Lamp', light_lamp)
ob_camera = bpy.data.objects.new('Camera', cam_camera)
ob_cylinder = bpy.data.objects.new('Cylinder', me_cylinder)
ob_cylinder_002 = bpy.data.objects.new('Cylinder.002', me_cylinder_006)
ob_cylinder_001 = bpy.data.objects.new('Cylinder.001', me_cylinder_001)
ob_sprinkle_017 = bpy.data.objects.new('Sprinkle.017', me_cylinder_020)
ob_sprinklerand = bpy.data.objects.new('SprinkleRand', me_cylinder_019)

# ---- transforms, parenting, visibility, modifiers, constraints
ob_torus_000.location = (-1.196, -0.6756, 0.9505)
ob_torus_000.lineart.crease_threshold = 0.0
_vg = ob_torus_000.vertex_groups.new(name='Group')
_m = ob_torus_000.modifiers.new('Solidify', 'SOLIDIFY')
_m.thickness = 0.04
_m.nonmanifold_thickness_mode = 'FIXED'
_m.nonmanifold_merge_threshold = 0.0003
_m = ob_torus_000.modifiers.new('Subsurf', 'SUBSURF')
_m.uv_smooth = 'PRESERVE_CORNERS'
_m.quality = 2
_m.levels = 2
_m.show_only_control_edges = False
_m = ob_torus_000.modifiers.new('ParticleSystem 1', 'PARTICLE_SYSTEM')
ob_torus_002.location = (-1.196, -0.6756, 0.9505)
ob_torus_002.lineart.crease_threshold = 0.0
_m = ob_torus_002.modifiers.new('Subsurf', 'SUBSURF')
_m.uv_smooth = 'PRESERVE_CORNERS'
_m.quality = 2
_m.levels = 2
_m.show_only_control_edges = False
ob_plane.location = (0.0, 0.0, 0.0)
ob_plane.scale = (8.0, 8.0, 8.0)
ob_plane.lineart.crease_threshold = 0.0
ob_lamp.location = (-0.1513, 0.02209, 8.431)
ob_lamp.rotation_euler = (0.6503, 0.05522, 1.866)
ob_lamp.lock_rotations_4d = False
ob_lamp.empty_display_type = 'ARROWS'
ob_lamp.color = (0.0, 0.0, 0.0, 0.0)
ob_lamp.lineart.crease_threshold = 0.0
ob_camera.location = (8.051, -6.361, 4.712)
ob_camera.rotation_euler = (1.109, 0.0, 0.8149)
ob_camera.lock_rotations_4d = False
ob_camera.empty_display_type = 'ARROWS'
ob_camera.color = (0.0, 0.0, 0.0, 0.0)
ob_camera.display_type = 'WIRE'
ob_camera.lineart.crease_threshold = 0.0
ob_cylinder.location = (5.607, 1.091, 2.073)
ob_cylinder.rotation_euler = (0.0, -0.0, -0.63)
ob_cylinder.scale = (1.0, 1.0, 1.012)
ob_cylinder.lineart.crease_threshold = 0.0
_m = ob_cylinder.modifiers.new('Subsurf', 'SUBSURF')
_m.uv_smooth = 'PRESERVE_CORNERS'
_m.quality = 2
_m.levels = 4
_m.show_only_control_edges = False
ob_cylinder_002.location = (0.0, 0.0, 0.4231)
ob_cylinder_002.lineart.crease_threshold = 0.0
_vg = ob_cylinder_002.vertex_groups.new(name='Group')
_m = ob_cylinder_002.modifiers.new('Subsurf', 'SUBSURF')
_m.uv_smooth = 'PRESERVE_CORNERS'
_m.quality = 2
_m.levels = 4
_m.show_only_control_edges = False
ob_cylinder_001.location = (0.0, 0.0, 0.4231)
ob_cylinder_001.scale = (4.629, 4.441, 0.05702)
ob_cylinder_001.lineart.crease_threshold = 0.0
_m = ob_cylinder_001.modifiers.new('Subsurf', 'SUBSURF')
_m.uv_smooth = 'PRESERVE_CORNERS'
_m.quality = 2
_m.levels = 4
_m.show_only_control_edges = False
ob_sprinkle_017.location = (0.5193, 0.6386, 1.396)
ob_sprinkle_017.lineart.crease_threshold = 0.0
ob_sprinklerand.location = (0.4566, 0.5802, 1.393)
ob_sprinklerand.lineart.crease_threshold = 0.0

# ---- collection membership
col_collection_1.objects.link(ob_torus_000)
col_collection_1.objects.link(ob_torus_002)
col_collection_1.objects.link(ob_plane)
col_collection_1.objects.link(ob_lamp)
col_collection_1.objects.link(ob_camera)
col_collection_2.objects.link(ob_cylinder)
col_collection_3.objects.link(ob_cylinder_002)
col_collection_3.objects.link(ob_cylinder_001)
col_collection_4.objects.link(ob_sprinkle_017)
col_collection_4.objects.link(ob_sprinklerand)

# ---- scene / render settings (as saved in the file)
scene.camera = ob_camera
scene.frame_start = 1; scene.frame_end = 250; scene.frame_set(18)
scene.render.engine = 'CYCLES'
scene.render.resolution_percentage = 50
scene.render.dither_intensity = 0.0
scene.cycles.use_denoising = False
scene.cycles.samples = 128
scene.cycles.sampling_pattern = 'TABULATED_SOBOL'
scene.cycles.use_adaptive_sampling = False
scene.cycles.use_light_tree = False
scene.cycles.blur_glossy = 0.0
scene.cycles.sample_clamp_indirect = 0.0
scene.view_settings.view_transform = 'Standard'
bpy.context.view_layer.update()
